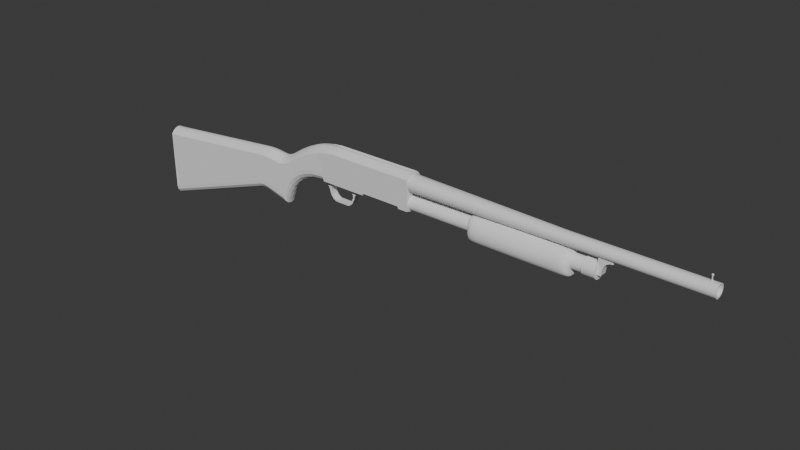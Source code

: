 # Source: model37.blend  (saved by Blender 5.1.30; exported with 4.5.12 LTS)
import bpy
from mathutils import Matrix  # noqa: F401  (used for matrix-valued properties, if any)

bpy.ops.wm.read_factory_settings(use_empty=True)
scene = bpy.context.scene
scene.name = 'Scene'

# ---- materials (node trees are filled in below, after node groups)
mat_material = bpy.data.materials.new('Material')
mat_material.alpha_threshold = 0.0
mat_material.use_backface_culling_lightprobe_volume = False
mat_material.roughness = 0.5
mat_material.line_color = (0.0, 0.0, 0.0, 1.0)

# ---- node groups
ng_smooth_by_angle = bpy.data.node_groups.new('Smooth by Angle', 'GeometryNodeTree')
_s = ng_smooth_by_angle.interface.new_socket(name='Mesh', in_out='OUTPUT', socket_type='NodeSocketGeometry')
_s = ng_smooth_by_angle.interface.new_socket(name='Mesh', in_out='INPUT', socket_type='NodeSocketGeometry')
_s = ng_smooth_by_angle.interface.new_socket(name='Angle', in_out='INPUT', socket_type='NodeSocketFloat')
_s.subtype = 'ANGLE'
_s.default_value = 0.5236
_s.min_value = 0.0
_s.max_value = 3.142
_s.description = 'Maximum face angle for smooth edges'
_s = ng_smooth_by_angle.interface.new_socket(name='Ignore Sharpness', in_out='INPUT', socket_type='NodeSocketBool')
_s.force_non_field = True
ng_smooth_by_angle.is_modifier = True
_N = ng_smooth_by_angle.nodes; _L = ng_smooth_by_angle.links
n0 = _N.new('GeometryNodeSetShadeSmooth'); n0.name = 'Set Shade Smooth'; n0.location = (120, -80)
n0.domain = 'EDGE'
n1 = _N.new('GeometryNodeSetShadeSmooth'); n1.name = 'Set Shade Smooth.001'; n1.location = (300, -80)
n2 = _N.new('NodeGroupOutput'); n2.name = 'Group Output'; n2.location = (480, -80)
n3 = _N.new('GeometryNodeInputMeshEdgeAngle'); n3.name = 'Edge Angle'; n3.location = (-440, -240)
n4 = _N.new('NodeGroupInput'); n4.name = 'Group Input'; n4.location = (-80, -80)
n5 = _N.new('GeometryNodeInputEdgeSmooth'); n5.name = 'Is Edge Smooth'; n5.location = (-260, -120)
n6 = _N.new('GeometryNodeInputShadeSmooth'); n6.name = 'Is Shade Smooth'; n6.location = (-440, -397)
n7 = _N.new('FunctionNodeCompare'); n7.name = 'Compare'; n7.location = (-260, -260)
n7.operation = 'LESS_EQUAL'
n7.inputs[6].default_value = (0.0, 0.0, 0.0, 0.0)
n7.inputs[7].default_value = (0.0, 0.0, 0.0, 0.0)
n8 = _N.new('FunctionNodeBooleanMath'); n8.name = 'Boolean Math.001'; n8.location = (-80, -260)
n9 = _N.new('NodeGroupInput'); n9.name = 'Group Input.001'; n9.location = (-440, -329)
n10 = _N.new('NodeGroupInput'); n10.name = 'Group Input.002'; n10.location = (-259, -189)
n11 = _N.new('FunctionNodeBooleanMath'); n11.name = 'Boolean Math'; n11.location = (-80, -149)
n11.operation = 'OR'
n12 = _N.new('FunctionNodeBooleanMath'); n12.name = 'Boolean Math.002'; n12.location = (-260, -380)
n12.operation = 'OR'
n13 = _N.new('NodeGroupInput'); n13.name = 'Group Input.003'; n13.location = (-440, -460)
_L.new(n3.outputs[0], n7.inputs[0])
_L.new(n1.outputs[0], n2.inputs[0])
_L.new(n9.outputs[1], n7.inputs[1])
_L.new(n7.outputs[0], n8.inputs[0])
_L.new(n4.outputs[0], n0.inputs[0])
_L.new(n0.outputs[0], n1.inputs[0])
_L.new(n8.outputs[0], n0.inputs[2])
_L.new(n10.outputs[2], n11.inputs[1])
_L.new(n5.outputs[0], n11.inputs[0])
_L.new(n11.outputs[0], n0.inputs[1])
_L.new(n13.outputs[2], n12.inputs[1])
_L.new(n6.outputs[0], n12.inputs[0])
_L.new(n12.outputs[0], n8.inputs[1])
n2.is_active_output = True

# ---- material node trees
mat_material.use_nodes = True; mat_material.node_tree.nodes.clear()
_N = mat_material.node_tree.nodes; _L = mat_material.node_tree.links
n0 = _N.new('ShaderNodeOutputMaterial'); n0.name = 'Material Output'; n0.location = (200, 100)
n1 = _N.new('ShaderNodeBsdfPrincipled'); n1.name = 'Principled BSDF'; n1.location = (-200, 100)
_L.new(n1.outputs[0], n0.inputs[0])
n0.is_active_output = True

# ---- world
world_world = bpy.data.worlds.new('World'); scene.world = world_world
world_world.use_nodes = True; world_world.node_tree.nodes.clear()
_N = world_world.node_tree.nodes; _L = world_world.node_tree.links
n0 = _N.new('ShaderNodeOutputWorld'); n0.name = 'World Output'; n0.location = (200, 100)
n1 = _N.new('ShaderNodeBackground'); n1.name = 'Background'; n1.location = (-200, 100)
n1.inputs[0].default_value = (0.05088, 0.05088, 0.05088, 1.0)
_L.new(n1.outputs[0], n0.inputs[0])
n0.is_active_output = True
world_world.color = (0.05088, 0.05088, 0.05088)
world_world.sun_shadow_jitter_overblur = 0.0

# ---- meshes
me_cube = bpy.data.meshes.new('Cube')
me_cube.from_pydata([(0.5174, -0.05338, 0.05752), (0.5174, -2.448e-08, 0.2692), (0.5174, -2.262e-08, 0.0439), (-0.001268, 5.544e-11, 0.2683), (-0.05132, 2.243e-09, 0.2683), (-0.103, 4.503e-09, 0.2611), (-0.1316, 5.753e-09, 0.2542), (-0.08027, -0.05338, 0.05846), (-0.08027, 3.509e-09, 0.04484), (0.203, -0.05338, 0.05846), (0.203, -8.874e-09, 0.04484), (0.203, -0.05338, 0.06344), (0.203, -8.874e-09, 0.04982), (0.2127, -0.05338, 0.07052), (0.2127, -9.295e-09, 0.0569), (0.4501, -0.05338, 0.07052), (0.4501, -1.967e-08, 0.0569), (0.4579, -0.05338, 0.06356), (0.4579, -2.001e-08, 0.04994), (0.4579, -0.05338, 0.05737), (0.4579, -2.001e-08, 0.04375), (0.5174, -0.05364, 0.2394), (0.5174, -0.01454, 0.2745), (0.5174, -0.02936, 0.2663), (0.5174, -0.04391, 0.254), (0.000715, -0.05364, 0.2386), (-4.397e-05, -0.04391, 0.2531), (-0.0006874, -0.02936, 0.2655), (-0.001117, -0.01454, 0.2737), (-0.04563, -0.05364, 0.2338), (-0.04781, -0.04391, 0.2482), (-0.04966, -0.02936, 0.2604), (-0.05089, -0.01454, 0.2686), (-0.09483, -0.05364, 0.224), (-0.09796, -0.04391, 0.2382), (-0.1006, -0.02936, 0.2502), (-0.1024, -0.01454, 0.2583), (-0.1225, -0.05364, 0.2173), (-0.126, -0.04391, 0.2314), (-0.129, -0.02936, 0.2434), (-0.1309, -0.01454, 0.2514), (0.2127, -0.05364, 0.2389), (0.4501, -0.05364, 0.2393)], [], [(7, 8, 10, 9), (9, 10, 12, 11), (16, 18, 17, 15), (25, 29, 7), (13, 14, 16, 15), (11, 13, 41), (41, 25, 11), (17, 18, 20, 19), (19, 20, 2, 0), (3, 4, 32, 28), (28, 32, 31, 27), (27, 31, 30, 26), (26, 30, 29, 25), (1, 3, 28, 22), (22, 28, 27, 23), (23, 27, 26, 24), (24, 26, 25, 41, 42, 21), (33, 29, 30, 34), (34, 30, 31, 35), (35, 31, 32, 36), (36, 32, 4, 5), (37, 33, 34, 38), (38, 34, 35, 39), (39, 35, 36, 40), (40, 36, 5, 6), (17, 19, 0), (2, 1, 22, 23, 24, 21, 0), (37, 38, 39, 40, 6, 8, 7), (7, 9, 11), (15, 41, 13), (12, 14, 13, 11), (11, 25, 7), (29, 33, 7), (33, 37, 7), (0, 21, 15), (21, 42, 15), (15, 17, 0), (15, 42, 41)])
_uv = me_cube.uv_layers.new(name='UVMap')
_uv.uv.foreach_set('vector', [0.375, 0.75, 0.375, 1.0, 0.375, 1.0, 0.375, 0.75, 0.375, 0.75, 0.375, 1.0, 0.375, 1.0, 0.375, 0.75, 0.375, 1.0, 0.375, 1.0, 0.375, 0.75, 0.375, 0.75, 0.5196, 0.742, 0.4239, 0.7468, 0.375, 0.75, 0.375, 0.75, 0.375, 1.0, 0.375, 1.0, 0.375, 0.75, 0.375, 0.75, 0.375, 0.75, 0.5461, 0.6539, 0.5461, 0.6539, 0.5196, 0.742, 0.375, 0.75, 0.375, 0.75, 0.375, 1.0, 0.375, 1.0, 0.375, 0.75, 0.375, 0.75, 0.375, 1.0, 0.375, 1.0, 0.375, 0.75, 0.7222, 0.8472, 0.375, 0.9443, 0.3753, 0.87, 0.6846, 0.8099, 0.6846, 0.8099, 0.3753, 0.87, 0.3763, 0.75, 0.6236, 0.7499, 0.6236, 0.7499, 0.3763, 0.75, 0.415, 0.7482, 0.5498, 0.7444, 0.5498, 0.7444, 0.415, 0.7482, 0.4239, 0.7468, 0.5196, 0.742, 0.7546, 0.4352, 0.7222, 0.8472, 0.6846, 0.8099, 0.7039, 0.46, 0.7039, 0.46, 0.6846, 0.8099, 0.6236, 0.7499, 0.621, 0.481, 0.621, 0.481, 0.6236, 0.7499, 0.5498, 0.7444, 0.5998, 0.5119, 0.5998, 0.5119, 0.5498, 0.7444, 0.5196, 0.742, 0.5461, 0.6539, 0.5757, 0.5552, 0.5842, 0.5272, 0.3842, 0.7485, 0.4239, 0.7468, 0.415, 0.7482, 0.3808, 0.749, 0.3808, 0.749, 0.415, 0.7482, 0.3763, 0.75, 0.375, 0.75, 0.375, 0.75, 0.3763, 0.75, 0.3753, 0.87, 0.375, 0.87, 0.375, 0.87, 0.3753, 0.87, 0.375, 0.9443, 0.375, 0.9443, 0.375, 0.75, 0.3842, 0.7485, 0.3808, 0.749, 0.375, 0.7549, 0.375, 0.7549, 0.3808, 0.749, 0.375, 0.75, 0.375, 0.769, 0.375, 0.769, 0.375, 0.75, 0.375, 0.87, 0.375, 0.87, 0.375, 0.87, 0.375, 0.87, 0.375, 0.9443, 0.375, 0.9443, 0.375, 0.75, 0.375, 0.75, 0.375, 0.75, 0.375, 0.25, 0.7546, 0.4352, 0.7039, 0.46, 0.621, 0.481, 0.5998, 0.5119, 0.5842, 0.5272, 0.375, 0.5, 0.375, 0.75, 0.375, 0.7549, 0.375, 0.769, 0.375, 0.87, 0.375, 1.0, 0.375, 1.0, 0.375, 0.75, 0.375, 0.75, 0.375, 0.75, 0.375, 0.75, 0.375, 0.75, 0.5461, 0.6539, 0.375, 0.75, 0.375, 1.0, 0.375, 1.0, 0.375, 0.75, 0.375, 0.75, 0.375, 0.75, 0.5196, 0.742, 0.375, 0.75, 0.4239, 0.7468, 0.3842, 0.7485, 0.375, 0.75, 0.3842, 0.7485, 0.375, 0.75, 0.375, 0.75, 0.375, 0.75, 0.5842, 0.5272, 0.375, 0.75, 0.5842, 0.5272, 0.5757, 0.5552, 0.375, 0.75, 0.375, 0.75, 0.375, 0.75, 0.375, 0.75, 0.375, 0.75, 0.5757, 0.5552, 0.5461, 0.6539])
me_cube.materials.append(mat_material)
me_cube.materials.append(None)
me_cube.use_mirror_vertex_groups = False
me_cube.update()
me_cube.normals_split_custom_set([tuple(v) for v in zip(*[iter([-1.492e-08, -0.2472, -0.969, -1.492e-08, -0.2472, -0.969, -1.492e-08, -0.2472, -0.969, -1.492e-08, -0.2472, -0.969, 1.0, 0.0, 0.0, 1.0, 0.0, 0.0, 1.0, 0.0, 0.0, 1.0, 0.0, 0.0, -0.4028, -0.178, -0.8978, -0.9031, -0.1702, -0.3943, -0.9031, -0.1703, -0.3943, -0.4028, -0.178, -0.8978, 0.0001561, -1.0, -0.001475, 0.0001561, -1.0, -0.001475, 0.0001561, -1.0, -0.001475, 0.0, -0.2472, -0.969, 0.0, -0.2472, -0.969, 0.0, -0.2472, -0.969, 0.0, -0.2472, -0.969, 0.0007715, -1.0, -0.00148, 0.000628, -1.0, -0.00147, 0.0006281, -1.0, -0.001469, -7.692e-07, -1.0, -0.001445, -7.692e-07, -1.0, -0.001445, -7.692e-07, -1.0, -0.001445, -1.0, 0.0, 0.0, -1.0, 0.0, 0.0, -1.0, 0.0, 0.0, -1.0, 0.0, 0.0, 0.002537, -0.2472, -0.969, 0.002537, -0.2472, -0.969, 0.002537, -0.2472, -0.969, 0.002537, -0.2472, -0.969, -0.05124, 0.3634, 0.9302, -0.05013, 0.3887, 0.92, -0.05117, 0.007313, 0.9987, -0.05003, -0.02003, 0.9985, -0.09779, -0.3065, 0.9468, -0.09738, -0.3065, 0.9469, -0.0784, -0.6468, 0.7586, -0.07794, -0.6468, 0.7586, -0.09022, -0.4854, 0.8696, -0.08907, -0.4854, 0.8698, -0.06438, -0.7825, 0.6193, -0.0632, -0.7825, 0.6194, -0.07296, -0.7071, 0.7034, -0.07205, -0.7071, 0.7035, -0.03976, -0.9236, 0.3813, -0.0388, -0.9236, 0.3814, -0.001417, 0.5224, 0.8527, -0.001415, 0.5224, 0.8527, -0.001554, 0.157, 0.9876, -0.001478, 0.157, 0.9876, -0.001549, -0.3064, 0.9519, -0.001322, -0.3064, 0.9519, -0.001467, -0.6468, 0.7627, -0.001208, -0.6468, 0.7627, -0.001435, -0.4854, 0.8743, -0.0008178, -0.4855, 0.8743, -0.00163, -0.7826, 0.6225, -0.0009984, -0.7826, 0.6225, -0.001145, -0.7071, 0.7072, -0.0006688, -0.7071, 0.7072, -0.001103, -0.9236, 0.3834, 0.09483, -0.9097, 0.4044, 0.09483, -0.9097, 0.4044, -0.0006586, -0.9236, 0.3834, -0.07538, -0.9236, 0.376, -0.07474, -0.9236, 0.3761, -0.1391, -0.7071, 0.6933, -0.1385, -0.7071, 0.6935, -0.1223, -0.7826, 0.6104, -0.1215, -0.7826, 0.6106, -0.172, -0.4855, 0.8572, -0.1712, -0.4854, 0.8573, -0.1496, -0.6468, 0.7479, -0.1493, -0.6468, 0.7479, -0.1869, -0.3064, 0.9334, -0.1866, -0.3064, 0.9334, -0.1603, -0.2775, 0.9473, -0.157, -0.2933, 0.943, -0.169, 0.09403, 0.9811, -0.1665, 0.1105, 0.9798, -0.08988, -0.9236, 0.3728, -0.08964, -0.9236, 0.3729, -0.1658, -0.707, 0.6875, -0.1656, -0.707, 0.6875, -0.1459, -0.7827, 0.6051, -0.1456, -0.7827, 0.6052, -0.205, -0.4855, 0.8498, -0.2047, -0.4855, 0.8499, -0.1787, -0.6467, 0.7415, -0.1786, -0.6467, 0.7415, -0.2231, -0.3063, 0.9254, -0.223, -0.3063, 0.9255, -0.2165, -0.3823, 0.8983, -0.2165, -0.3823, 0.8983, -0.2342, -0.0003782, 0.9722, -0.2344, -0.0003784, 0.9721, -0.0001248, -1.0, -0.001288, -0.0001248, -1.0, -0.001288, -0.0001249, -1.0, -0.001288, 1.0, -6.535e-07, 0.0, 1.0, -6.535e-07, 0.0, 1.0, -6.535e-07, 0.0, 1.0, -6.535e-07, 0.0, 1.0, -6.535e-07, 0.0, 1.0, -6.535e-07, 0.0, 1.0, -6.535e-07, 0.0, -0.9689, -0.02775, -0.2461, -0.9689, -0.02775, -0.2461, -0.9689, -0.02775, -0.2461, -0.9689, -0.02775, -0.2461, -0.9689, -0.02775, -0.2461, -0.9689, -0.02775, -0.2461, -0.9689, -0.02775, -0.2461, 7.063e-05, -1.0, -0.001292, 7.06e-05, -1.0, -0.001292, 7.058e-05, -1.0, -0.001292, -4.712e-08, -1.0, -0.001506, -4.712e-08, -1.0, -0.001506, -4.712e-08, -1.0, -0.001506, 0.7243, -0.1976, -0.6606, 0.1916, -0.1831, -0.9642, 0.1916, -0.1831, -0.9642, 0.7243, -0.1976, -0.6606, 2.482e-05, -1.0, -0.001416, 2.482e-05, -1.0, -0.001416, 2.482e-05, -1.0, -0.001416, 0.000325, -1.0, -0.001508, 0.000325, -1.0, -0.001508, 0.000325, -1.0, -0.001508, 0.0003705, -1.0, -0.001504, 0.0003705, -1.0, -0.001504, 0.0003705, -1.0, -0.001504, -0.0002702, -1.0, -0.001399, -0.0002702, -1.0, -0.001399, -0.0002702, -1.0, -0.001399, -6.745e-07, -1.0, -0.001507, -6.745e-07, -1.0, -0.001507, -6.745e-07, -1.0, -0.001507, -0.0001248, -1.0, -0.001288, -0.0001249, -1.0, -0.001288, -0.0001249, -1.0, -0.001288, -6.985e-07, -1.0, -0.001507, -6.985e-07, -1.0, -0.001507, -6.985e-07, -1.0, -0.001507])] * 3)])
me_cube_001 = bpy.data.meshes.new('Cube.001')
me_cube_001.from_pydata([(2.239, -6.904e-08, 0.2379), (2.239, -6.904e-08, 0.1624), (1.463, -3.514e-08, 0.237), (0.5181, 0.0, 0.259), (0.5181, 0.0, 0.1534), (1.463, -3.514e-08, 0.1623), (2.239, -0.01541, 0.235), (2.239, -0.02753, 0.2269), (2.239, -0.03564, 0.2148), (2.239, -0.03848, 0.2001), (2.239, -0.03564, 0.1855), (2.239, -0.02753, 0.1734), (2.239, -0.01541, 0.1653), (1.463, -0.01541, 0.2342), (1.463, -0.02753, 0.2261), (1.463, -0.03564, 0.2139), (0.5181, -0.05338, 0.2062), (0.5181, -0.04937, 0.2265), (0.5181, -0.03792, 0.2436), (0.5181, -0.02079, 0.255), (0.5181, -0.02079, 0.1575), (0.5181, -0.03792, 0.1689), (0.5181, -0.04937, 0.186), (1.463, -0.03848, 0.1996), (1.463, -0.01541, 0.1651), (1.463, -0.02753, 0.1732), (1.463, -0.03564, 0.1853), (2.205, -7.524e-08, 0.2676), (2.203, -7.515e-08, 0.2628), (2.198, -7.494e-08, 0.2607), (2.198, -0.004867, 0.2725), (2.198, -0.006882, 0.2676), (2.198, -0.004867, 0.2628), (2.198, -7.494e-08, 0.2745), (2.193, -7.43e-08, 0.2725), (2.191, -7.404e-08, 0.2676), (2.193, -7.43e-08, 0.2628), (2.203, -7.601e-08, 0.2725), (2.203, -6.136e-08, 0.233), (2.203, -6.136e-08, 0.2438), (2.201, -0.004675, 0.233), (2.201, -0.004675, 0.2438), (2.195, -0.004675, 0.233), (2.195, -0.004675, 0.2438), (2.193, -6.089e-08, 0.233), (2.193, -6.089e-08, 0.2438), (2.195, 0.004674, 0.233), (2.201, 0.004674, 0.233), (2.201, -6.126e-08, 0.2438), (2.201, -6.126e-08, 0.2626), (2.198, -0.003162, 0.2438), (2.198, -0.003162, 0.2626), (2.195, -6.098e-08, 0.2438), (2.195, -6.098e-08, 0.2626), (2.198, 0.003162, 0.2438), (2.198, 0.003162, 0.2626), (2.239, -6.904e-08, 0.2303), (2.239, 0.0, 0.17), (2.239, -0.03079, 0.2001), (2.239, -0.01233, 0.228), (2.239, -0.02203, 0.2215), (2.239, -0.02851, 0.2118), (2.239, -0.02851, 0.1884), (2.239, -0.02203, 0.1787), (2.239, -0.01233, 0.1722), (1.519, -3.758e-08, 0.1996), (1.648, -4.654e-08, 0.1427), (1.648, -4.654e-08, 0.07547), (1.668, -4.743e-08, 0.07547), (1.674, -4.768e-08, 0.1141), (1.648, -0.02259, 0.07547), (1.648, -0.02259, 0.1427), (1.668, -0.02259, 0.07547), (1.674, -0.02259, 0.1141), (1.682, -4.801e-08, 0.1323), (1.682, -0.02259, 0.1323), (1.692, -4.848e-08, 0.145), (1.692, -0.02259, 0.145), (1.709, -4.922e-08, 0.1545), (1.709, -0.02259, 0.1545), (1.728, -5.006e-08, 0.1572), (1.728, -0.02259, 0.1572), (1.728, -5.006e-08, 0.1687), (1.728, -0.02259, 0.1687), (1.648, -4.654e-08, 0.1687), (1.648, -0.02259, 0.1687)], [], [(0, 2, 13, 6), (6, 13, 14, 7), (7, 14, 15, 8), (8, 15, 23, 9), (23, 16, 22, 26), (26, 22, 21, 25), (25, 21, 20, 24), (24, 20, 4, 5), (16, 23, 15, 17), (17, 15, 14, 18), (18, 14, 13, 19), (19, 13, 2, 3), (9, 23, 26, 10), (10, 26, 25, 11), (11, 25, 24, 12), (12, 24, 5, 1), (16, 17, 18, 19, 3, 4, 20, 21, 22), (29, 28, 32), (27, 37, 30, 31), (28, 27, 31, 32), (37, 33, 30), (29, 32, 36), (31, 30, 34, 35), (32, 31, 35, 36), (30, 33, 34), (38, 39, 41, 40), (40, 41, 43, 42), (42, 43, 45, 44), (41, 39, 45, 43), (38, 40, 42, 44, 46, 47), (48, 49, 51, 50), (50, 51, 53, 52), (51, 49, 55, 53), (48, 50, 52, 54), (1, 57, 64, 12), (12, 64, 63, 11), (9, 58, 61, 8), (6, 59, 56, 0), (8, 61, 60, 7), (11, 63, 62, 10), (7, 60, 59, 6), (10, 62, 58, 9), (59, 60, 65), (62, 63, 65), (60, 61, 65), (63, 64, 65), (61, 58, 65), (56, 59, 65), (64, 57, 65), (58, 62, 65), (68, 69, 73, 72), (73, 70, 72), (70, 71, 66, 67), (68, 72, 70, 67), (69, 74, 75, 73), (74, 76, 77, 75), (76, 78, 79, 77), (79, 81, 83), (80, 82, 83, 81), (82, 83, 85, 84), (84, 66, 71, 85), (85, 77, 79), (73, 71, 70), (73, 75, 71), (71, 77, 85), (75, 77, 71), (85, 79, 83), (79, 78, 80, 81)])
me_cube_001.polygons.foreach_set('use_smooth', [True] * 68)
me_cube_001.polygons.foreach_set('material_index', [0, 0, 0, 0, 0, 0, 0, 0, 0, 0, 0, 0, 0, 0, 0, 0, 0, 0, 0, 0, 0, 0, 0, 0, 0, 0, 0, 0, 0, 0, 0, 0, 0, 0, 0, 0, 0, 0, 0, 0, 0, 0, 0, 0, 0, 0, 0, 0, 0, 0, 1, 1, 1, 1, 1, 1, 1, 1, 1, 1, 1, 1, 1, 1, 1, 1, 1, 1])
_uv = me_cube_001.uv_layers.new(name='UVMap')
_uv.uv.foreach_set('vector', [0.7869, 0.4191, 0.8678, 0.75, 0.7749, 0.75, 0.7218, 0.45, 0.7218, 0.45, 0.7749, 0.75, 0.625, 0.75, 0.6129, 0.4763, 0.6129, 0.4763, 0.625, 0.75, 0.4321, 0.5185, 0.5485, 0.5448, 0.5485, 0.5448, 0.4321, 0.5185, 0.3125, 0.375, 0.5011, 0.5826, 0.3125, 0.375, 0.0, 0.0, 0.0, 0.0, 0.1929, 0.2315, 0.1929, 0.2315, 0.0, 0.0, 0.0, 0.0, 3.459e-07, 6.918e-07, 3.459e-07, 6.918e-07, 0.0, 0.0, 0.0, 0.0, 0.2249, 0.5996, 0.2249, 0.5996, 0.0, 0.0, 0.0, 0.0, 0.3643, 0.9714, 0.0, 0.0, 0.3125, 0.375, 0.4321, 0.5185, 0.0, 0.0, 0.0, 0.0, 0.4321, 0.5185, 0.625, 0.75, 0.0, 0.0, 0.0, 0.0, 0.625, 0.75, 0.7749, 0.75, 0.0, 0.0, 0.0, 0.0, 0.7749, 0.75, 0.8678, 0.75, 0.0, 0.0, 0.4989, 0.6261, 0.3125, 0.375, 0.1929, 0.2315, 0.4515, 0.6735, 0.4515, 0.6735, 0.1929, 0.2315, 3.459e-07, 6.918e-07, 0.375, 0.75, 0.375, 0.75, 0.375, 0.75, 0.375, 0.8999, 0.375, 0.8999, 0.375, 0.8999, 0.375, 0.8999, 0.375, 0.9928, 0.375, 0.9928, 0.375, 0.75, 0.375, 0.7685, 0.375, 0.8211, 0.375, 0.8999, 0.375, 1.0, 0.375, 0.9928, 0.375, 0.8999, 0.375, 0.8211, 0.375, 0.7685, 0.625, 0.0, 0.75, 0.25, 0.5, 0.25, 0.75, 0.5, 0.75, 0.75, 0.5, 0.75, 0.5, 0.5, 0.75, 0.25, 0.75, 0.5, 0.5, 0.5, 0.5, 0.25, 0.75, 0.75, 0.625, 1.0, 0.5, 0.75, 0.375, 0.0, 0.5, 0.25, 0.25, 0.25, 0.5, 0.5, 0.5, 0.75, 0.25, 0.75, 0.25, 0.5, 0.5, 0.25, 0.5, 0.5, 0.25, 0.5, 0.25, 0.25, 0.5, 0.75, 0.375, 1.0, 0.25, 0.75, 1.0, 0.5, 1.0, 1.0, 0.8333, 1.0, 0.8333, 0.5, 0.8333, 0.5, 0.8333, 1.0, 0.6667, 1.0, 0.6667, 0.5, 0.6667, 0.5, 0.6667, 1.0, 0.5, 1.0, 0.5, 0.5, 0.4578, 0.37, 0.25, 0.49, 0.25, 0.01, 0.4578, 0.13, 0.75, 0.49, 0.9578, 0.37, 0.9578, 0.13, 0.75, 0.01, 0.5422, 0.13, 0.5422, 0.37, 1.0, 0.5, 1.0, 1.0, 0.75, 1.0, 0.75, 0.5, 0.75, 0.5, 0.75, 1.0, 0.5, 1.0, 0.5, 0.5, 0.49, 0.25, 0.25, 0.49, 0.01, 0.25, 0.25, 0.01, 0.75, 0.49, 0.99, 0.25, 0.75, 0.01, 0.51, 0.25, 0.375, 0.9928, 0.375, 0.9928, 0.375, 0.8999, 0.375, 0.8999, 0.375, 0.8999, 0.375, 0.8999, 0.375, 0.75, 0.375, 0.75, 0.5011, 0.5826, 0.5011, 0.5826, 0.5485, 0.5448, 0.5485, 0.5448, 0.7218, 0.45, 0.7218, 0.45, 0.7869, 0.4191, 0.7869, 0.4191, 0.5485, 0.5448, 0.5485, 0.5448, 0.6129, 0.4763, 0.6129, 0.4763, 0.375, 0.75, 0.375, 0.75, 0.4515, 0.6735, 0.4515, 0.6735, 0.6129, 0.4763, 0.6129, 0.4763, 0.7218, 0.45, 0.7218, 0.45, 0.4515, 0.6735, 0.4515, 0.6735, 0.4989, 0.6261, 0.4989, 0.6261, 0.7218, 0.45, 0.6129, 0.4763, 0.7218, 0.45, 0.4515, 0.6735, 0.375, 0.75, 0.4515, 0.6735, 0.6129, 0.4763, 0.5485, 0.5448, 0.6129, 0.4763, 0.375, 0.75, 0.375, 0.8999, 0.375, 0.75, 0.5485, 0.5448, 0.5011, 0.5826, 0.5485, 0.5448, 0.7869, 0.4191, 0.7218, 0.45, 0.7869, 0.4191, 0.375, 0.8999, 0.375, 0.9928, 0.375, 0.8999, 0.4989, 0.6261, 0.4515, 0.6735, 0.4989, 0.6261, 0.375, 0.25, 0.625, 0.25, 0.625, 0.5, 0.375, 0.5, 0.625, 0.5, 0.375, 0.75, 0.375, 0.5, 0.375, 0.75, 0.625, 0.75, 0.625, 1.0, 0.375, 1.0, 0.125, 0.5, 0.375, 0.5, 0.375, 0.75, 0.125, 0.75, 0.625, 0.25, 0.625, 0.25, 0.625, 0.5, 0.625, 0.5, 0.625, 0.25, 0.625, 0.25, 0.625, 0.5, 0.625, 0.5, 0.625, 0.25, 0.625, 0.25, 0.625, 0.5, 0.625, 0.5, 0.0, 0.0, 0.0, 0.0, 0.0, 0.0, 0.625, 0.25, 0.625, 0.25, 0.625, 0.5, 0.625, 0.5, 0.625, 0.25, 0.625, 0.5, 0.625, 0.5, 0.625, 0.25, 0.625, 0.25, 0.625, 0.25, 0.625, 0.5, 0.625, 0.5, 0.0, 0.0, 0.0, 0.0, 0.0, 0.0, 0.625, 0.5, 0.625, 0.75, 0.375, 0.75, 0.0, 0.0, 0.0, 0.0, 0.0, 0.0, 0.0, 0.0, 0.0, 0.0, 0.0, 0.0, 0.0, 0.0, 0.0, 0.0, 0.0, 0.0, 0.0, 0.0, 0.0, 0.0, 0.0, 0.0, 0.625, 0.5, 0.625, 0.25, 0.625, 0.25, 0.625, 0.5])
me_cube_001.materials.append(mat_material)
me_cube_001.materials.append(None)
me_cube_001.use_mirror_vertex_groups = False
me_cube_001.update()
me_cube_002 = bpy.data.meshes.new('Cube.002')
me_cube_002.from_pydata([(-0.1731, 6.494e-09, 0.2389), (-0.2267, 4.862e-05, 0.2147), (-0.2812, 4.862e-05, 0.1843), (-1.359, 4.866e-05, -0.4079), (-0.3728, 4.862e-05, -0.1179), (-0.2759, 4.862e-05, -0.004086), (-0.4889, 4.863e-05, 0.1155), (-0.1596, -0.05364, 0.2036), (-0.172, -0.01454, 0.2362), (-0.1699, -0.02936, 0.2284), (-0.1647, -0.04391, 0.2171), (-0.1316, 0.0, 0.2542), (-0.1225, -0.05364, 0.2173), (-0.1309, -0.01454, 0.2514), (-0.1293, -0.02936, 0.2434), (-0.126, -0.04391, 0.2314), (-0.2134, -0.05364, 0.1793), (-0.2256, -0.01454, 0.212), (-0.2236, -0.02936, 0.2042), (-0.2185, -0.04391, 0.1929), (-0.2689, -0.05364, 0.1484), (-0.2803, -0.01454, 0.1816), (-0.2783, -0.02936, 0.1737), (-0.2736, -0.04391, 0.1621), (-0.3219, 4.862e-05, 0.158), (-0.3108, -0.05364, 0.1213), (-0.3211, -0.01454, 0.1552), (-0.3192, -0.02936, 0.1472), (-0.3151, -0.04391, 0.1354), (-0.3583, 4.862e-05, 0.1333), (-0.3486, -0.05364, 0.09601), (-0.3575, -0.01454, 0.1305), (-0.3558, -0.02936, 0.1225), (-0.3523, -0.04391, 0.1103), (-0.3784, 4.862e-05, 0.1231), (-0.3741, -0.05364, 0.08327), (-0.3781, -0.01454, 0.12), (-0.3769, -0.02936, 0.1117), (-0.3757, -0.04391, 0.09849), (-0.4026, 4.862e-05, 0.114), (-0.3996, -0.05364, 0.07394), (-0.4023, -0.01454, 0.1109), (-0.4013, -0.02936, 0.1026), (-0.4007, -0.04391, 0.08926), (-0.4248, 4.862e-05, 0.1094), (-0.423, -0.05364, 0.06928), (-0.4247, -0.01454, 0.1064), (-0.4237, -0.02936, 0.09805), (-0.4237, -0.04391, 0.08464), (-0.4533, -0.05364, 0.07106), (-0.4602, 4.863e-05, 0.1116), (-0.4559, -0.04391, 0.08656), (-0.4582, -0.02936, 0.1001), (-0.4597, -0.01454, 0.1085), (-0.5445, -0.05364, 0.08096), (-0.5288, 4.863e-05, 0.1185), (-0.5385, -0.04391, 0.09535), (-0.5307, -0.02936, 0.1076), (-0.53, -0.01454, 0.1157), (-0.5677, 4.863e-05, 0.1175), (-0.5806, -0.05364, 0.07984), (-0.5687, -0.01454, 0.1147), (-0.5691, -0.02936, 0.1066), (-0.5757, -0.04391, 0.09426), (-1.364, 4.866e-05, 0.03641), (-1.368, -0.05364, -0.0004936), (-1.364, -0.01454, 0.0336), (-1.364, -0.02936, 0.0256), (-1.367, -0.04391, 0.01363), (-1.384, -0.05364, -0.0004936), (-1.385, 4.864e-05, 0.03553), (-1.384, -0.04391, 0.01363), (-1.384, -0.02936, 0.0256), (-1.384, -0.01454, 0.0336), (-0.5071, -0.05364, 0.07832), (-0.4903, -0.01454, 0.1127), (-0.4913, -0.02936, 0.1047), (-0.5001, -0.04391, 0.09256), (-0.108, 4.861e-05, 0.04508), (-0.1275, -0.05347, 0.1023), (-0.1095, -0.02153, 0.04862), (-0.1137, -0.03977, 0.06121), (-0.1201, -0.05197, 0.08005), (-1.378, 4.864e-05, -0.4146), (-1.379, -0.05625, -0.3577), (-1.378, -0.02153, -0.4103), (-1.378, -0.03977, -0.398), (-1.379, -0.05197, -0.3795), (-1.36, -0.05347, -0.3519), (-1.359, -0.02153, -0.4044), (-1.359, -0.03977, -0.3921), (-1.359, -0.05197, -0.3737), (-0.6073, 4.863e-05, -0.1465), (-0.5983, -0.05347, -0.08734), (-0.6066, -0.02153, -0.1428), (-0.6047, -0.03977, -0.1298), (-0.6017, -0.05197, -0.1103), (-0.581, 4.863e-05, -0.1431), (-0.569, -0.05347, -0.08385), (-0.5801, -0.02153, -0.1394), (-0.5775, -0.03977, -0.1264), (-0.5736, -0.05197, -0.1069), (-0.5385, -0.05347, -0.08743), (-0.5532, 4.863e-05, -0.1465), (-0.5441, -0.05197, -0.1104), (-0.5489, -0.03977, -0.1298), (-0.552, -0.02153, -0.1428), (-0.4149, -0.05347, -0.1215), (-0.4015, 4.862e-05, -0.1888), (-0.4098, -0.05197, -0.1476), (-0.4054, -0.03977, -0.1697), (-0.4026, -0.02153, -0.1845), (-0.3946, 4.862e-05, -0.1676), (-0.4036, -0.05347, -0.08582), (-0.3953, -0.02153, -0.1622), (-0.3972, -0.03977, -0.1443), (-0.4002, -0.05197, -0.1175), (-0.3828, -0.05347, -0.04076), (-0.3736, -0.02153, -0.1129), (-0.3758, -0.03977, -0.09595), (-0.379, -0.05197, -0.07063), (-0.3483, 4.862e-05, -0.07541), (-0.3594, -0.05347, -0.003446), (-0.3492, -0.02153, -0.07075), (-0.3516, -0.03977, -0.05495), (-0.3551, -0.05197, -0.03132), (-0.3148, 4.862e-05, -0.03677), (-0.3312, -0.05347, 0.02639), (-0.3161, -0.02153, -0.03278), (-0.3196, -0.03977, -0.01889), (-0.3249, -0.05197, 0.001881), (-0.2933, -0.05347, 0.05623), (-0.2772, -0.02153, -0.0003075), (-0.281, -0.03977, 0.01296), (-0.2866, -0.05197, 0.03281), (-0.2303, 4.862e-05, 0.01987), (-0.2487, -0.05347, 0.0784), (-0.2317, -0.02153, 0.02352), (-0.2357, -0.03977, 0.03639), (-0.2417, -0.05197, 0.05566), (-0.1878, -0.05347, 0.09638), (-0.1684, 4.861e-05, 0.03885), (-0.1804, -0.05197, 0.07403), (-0.1741, -0.03977, 0.05508), (-0.1699, -0.02153, 0.04241), (-0.09458, -0.05347, 0.103), (-0.08027, 2.603e-09, 0.04572), (-0.0891, -0.05197, 0.08072), (-0.08446, -0.03977, 0.06186), (-0.08136, -0.02153, 0.04927)], [], [(11, 0, 8, 13), (13, 8, 9, 14), (14, 9, 10, 15), (15, 10, 7, 12), (16, 7, 10, 19), (19, 10, 9, 18), (18, 9, 8, 17), (17, 8, 0, 1), (20, 16, 19, 23), (23, 19, 18, 22), (22, 18, 17, 21), (21, 17, 1, 2), (25, 20, 23, 28), (28, 23, 22, 27), (27, 22, 21, 26), (26, 21, 2, 24), (30, 25, 28, 33), (33, 28, 27, 32), (32, 27, 26, 31), (31, 26, 24, 29), (35, 30, 33, 38), (38, 33, 32, 37), (37, 32, 31, 36), (36, 31, 29, 34), (40, 35, 38, 43), (43, 38, 37, 42), (42, 37, 36, 41), (41, 36, 34, 39), (45, 40, 43, 48), (48, 43, 42, 47), (47, 42, 41, 46), (46, 41, 39, 44), (74, 49, 51, 77), (77, 51, 52, 76), (76, 52, 53, 75), (75, 53, 50, 6), (60, 54, 56, 63), (63, 56, 57, 62), (62, 57, 58, 61), (61, 58, 55, 59), (65, 60, 63, 68), (68, 63, 62, 67), (67, 62, 61, 66), (66, 61, 59, 64), (69, 65, 68, 71), (71, 68, 67, 72), (72, 67, 66, 73), (73, 66, 64, 70), (49, 45, 48, 51), (51, 48, 47, 52), (52, 47, 46, 53), (53, 46, 44, 50), (54, 74, 77, 56), (56, 77, 76, 57), (57, 76, 75, 58), (58, 75, 6, 55), (141, 78, 80, 144), (144, 80, 81, 143), (143, 81, 82, 142), (142, 82, 79, 140), (88, 84, 87, 91), (91, 87, 86, 90), (90, 86, 85, 89), (89, 85, 83, 3), (3, 92, 94, 89), (89, 94, 95, 90), (90, 95, 96, 91), (91, 96, 93, 88), (92, 97, 99, 94), (94, 99, 100, 95), (95, 100, 101, 96), (96, 101, 98, 93), (108, 112, 114, 111), (111, 114, 115, 110), (110, 115, 116, 109), (109, 116, 113, 107), (103, 108, 111, 106), (106, 111, 110, 105), (105, 110, 109, 104), (104, 109, 107, 102), (112, 4, 118, 114), (114, 118, 119, 115), (115, 119, 120, 116), (116, 120, 117, 113), (4, 121, 123, 118), (118, 123, 124, 119), (119, 124, 125, 120), (120, 125, 122, 117), (121, 126, 128, 123), (123, 128, 129, 124), (124, 129, 130, 125), (125, 130, 127, 122), (126, 5, 132, 128), (128, 132, 133, 129), (129, 133, 134, 130), (130, 134, 131, 127), (5, 135, 137, 132), (132, 137, 138, 133), (133, 138, 139, 134), (134, 139, 136, 131), (135, 141, 144, 137), (137, 144, 143, 138), (138, 143, 142, 139), (139, 142, 140, 136), (78, 146, 149, 80), (80, 149, 148, 81), (81, 148, 147, 82), (82, 147, 145, 79), (97, 103, 106, 99), (99, 106, 105, 100), (100, 105, 104, 101), (101, 104, 102, 98), (7, 79, 145, 12), (16, 140, 79, 7), (69, 71, 72, 73, 70, 83, 85, 86, 87, 84), (69, 84, 88, 65), (3, 89, 90, 91, 88, 65, 68, 67, 66, 64), (93, 60, 65, 88), (98, 54, 60, 93), (102, 74, 54, 98), (74, 102, 107, 49), (49, 107, 113, 45), (45, 113, 117, 40), (40, 117, 122, 35), (35, 122, 127, 30), (30, 127, 131, 25), (25, 131, 136, 20), (70, 64, 83), (20, 136, 140, 16), (146, 11, 13, 14, 15, 12, 145, 147, 148, 149)])
_k = {(69, 71): 1.0, (71, 72): 1.0, (72, 73): 1.0, (70, 73): 1.0, (84, 87): 1.0, (86, 87): 1.0, (85, 86): 1.0, (83, 85): 1.0, (69, 84): 1.0, (70, 83): 1.0}
me_cube_002.attributes.new('crease_edge', 'FLOAT', 'EDGE').data.foreach_set('value', [_k.get((min(e.vertices), max(e.vertices)), 0.0) for e in me_cube_002.edges])
_uv = me_cube_002.uv_layers.new(name='UVMap')
_uv.uv.foreach_set('vector', [0.875, 0.5, 0.875, 0.75, 0.7793, 0.7504, 0.7793, 0.5028, 0.7793, 0.5028, 0.7793, 0.7504, 0.6991, 0.7617, 0.7105, 0.5063, 0.7105, 0.5063, 0.6991, 0.7617, 0.625, 0.75, 0.5227, 0.4182, 0.5227, 0.4182, 0.625, 0.75, 0.625, 0.75, 0.4593, 0.3674, 0.625, 0.75, 0.625, 0.75, 0.625, 0.75, 0.625, 0.75, 0.625, 0.75, 0.625, 0.75, 0.6991, 0.7617, 0.7104, 0.75, 0.7104, 0.75, 0.6991, 0.7617, 0.7793, 0.7504, 0.7791, 0.75, 0.7791, 0.75, 0.7793, 0.7504, 0.875, 0.75, 0.8746, 0.75, 0.625, 0.75, 0.625, 0.75, 0.625, 0.75, 0.625, 0.75, 0.625, 0.75, 0.625, 0.75, 0.7104, 0.75, 0.7104, 0.75, 0.7104, 0.75, 0.7104, 0.75, 0.7791, 0.75, 0.7791, 0.75, 0.7791, 0.75, 0.7791, 0.75, 0.8746, 0.75, 0.8746, 0.75, 0.625, 0.75, 0.625, 0.75, 0.625, 0.75, 0.625, 0.75, 0.625, 0.75, 0.625, 0.75, 0.7104, 0.75, 0.6687, 0.75, 0.6687, 0.75, 0.7104, 0.75, 0.7791, 0.75, 0.7791, 0.75, 0.7791, 0.75, 0.7791, 0.75, 0.8746, 0.75, 0.8746, 0.75, 0.625, 0.75, 0.625, 0.75, 0.625, 0.75, 0.625, 0.75, 0.625, 0.75, 0.625, 0.75, 0.6687, 0.75, 0.6832, 0.75, 0.6832, 0.75, 0.6687, 0.75, 0.7791, 0.75, 0.7791, 0.75, 0.7791, 0.75, 0.7791, 0.75, 0.8746, 0.75, 0.8746, 0.75, 0.625, 0.75, 0.625, 0.75, 0.625, 0.75, 0.625, 0.75, 0.625, 0.75, 0.625, 0.75, 0.6832, 0.75, 0.6853, 0.75, 0.6853, 0.75, 0.6832, 0.75, 0.7791, 0.75, 0.7791, 0.75, 0.7791, 0.75, 0.7791, 0.75, 0.8746, 0.75, 0.8746, 0.75, 0.625, 0.75, 0.625, 0.75, 0.625, 0.75, 0.625, 0.75, 0.625, 0.75, 0.625, 0.75, 0.6853, 0.75, 0.6841, 0.75, 0.6841, 0.75, 0.6853, 0.75, 0.7791, 0.75, 0.7791, 0.75, 0.7791, 0.75, 0.7791, 0.75, 0.8746, 0.75, 0.8746, 0.75, 0.625, 0.75, 0.625, 0.75, 0.625, 0.75, 0.625, 0.75, 0.625, 0.75, 0.625, 0.75, 0.6841, 0.75, 0.6815, 0.75, 0.6815, 0.75, 0.6841, 0.75, 0.7791, 0.75, 0.7791, 0.75, 0.7791, 0.75, 0.7791, 0.75, 0.8746, 0.75, 0.8746, 0.75, 0.625, 0.75, 0.625, 0.75, 0.625, 0.75, 0.625, 0.75, 0.625, 0.75, 0.625, 0.75, 0.6838, 0.75, 0.6925, 0.75, 0.6925, 0.75, 0.6838, 0.75, 0.7791, 0.75, 0.7791, 0.75, 0.7791, 0.75, 0.7791, 0.75, 0.8746, 0.75, 0.8746, 0.75, 0.625, 0.75, 0.625, 0.75, 0.625, 0.75, 0.625, 0.75, 0.625, 0.75, 0.625, 0.75, 0.6929, 0.75, 0.7104, 0.75, 0.7104, 0.75, 0.6929, 0.75, 0.7791, 0.75, 0.7791, 0.75, 0.7791, 0.75, 0.7791, 0.75, 0.8746, 0.75, 0.8746, 0.75, 0.625, 0.75, 0.625, 0.75, 0.625, 0.75, 0.6313, 0.75, 0.6313, 0.75, 0.625, 0.75, 0.7104, 0.75, 0.7185, 0.75, 0.7185, 0.75, 0.7104, 0.75, 0.7791, 0.75, 0.7791, 0.75, 0.7791, 0.75, 0.7791, 0.75, 0.8746, 0.75, 0.8746, 0.75, 0.0, 0.0, 0.0, 0.0, 0.0, 0.0, 0.0, 0.0, 0.0, 0.0, 0.0, 0.0, 0.0, 0.0, 0.0, 0.0, 0.6615, 0.75, 0.7185, 0.75, 0.7791, 0.75, 0.7791, 0.75, 0.7791, 0.75, 0.7791, 0.75, 0.8746, 0.75, 0.8746, 0.75, 0.625, 0.75, 0.625, 0.75, 0.625, 0.75, 0.625, 0.75, 0.625, 0.75, 0.625, 0.75, 0.6815, 0.75, 0.6838, 0.75, 0.6838, 0.75, 0.6815, 0.75, 0.7791, 0.75, 0.7791, 0.75, 0.7791, 0.75, 0.7791, 0.75, 0.8746, 0.75, 0.8746, 0.75, 0.625, 0.75, 0.625, 0.75, 0.625, 0.75, 0.625, 0.75, 0.625, 0.75, 0.625, 0.75, 0.6925, 0.75, 0.6929, 0.75, 0.6929, 0.75, 0.6925, 0.75, 0.7791, 0.75, 0.7791, 0.75, 0.7791, 0.75, 0.7791, 0.75, 0.8746, 0.75, 0.8746, 0.75, 0.8746, 0.75, 0.8746, 0.75, 0.7982, 0.7686, 0.7791, 0.75, 0.7791, 0.75, 0.7982, 0.7686, 0.625, 0.75, 0.625, 0.75, 0.625, 0.75, 0.625, 0.75, 0.625, 0.75, 0.625, 0.75, 0.625, 0.75, 0.625, 0.75, 0.625, 0.75, 0.625, 0.75, 0.0, 0.0, 0.0, 0.0, 0.0, 0.0, 0.0, 0.0, 0.0, 0.0, 0.0, 0.0, 0.0, 0.0, 0.0, 0.0, 0.6433, 0.75, 0.6615, 0.75, 0.7791, 0.75, 0.7791, 0.75, 0.7791, 0.75, 0.7791, 0.75, 0.8746, 0.75, 0.8746, 0.75, 0.8746, 0.75, 0.8746, 0.75, 0.7791, 0.75, 0.7791, 0.75, 0.7791, 0.75, 0.7791, 0.75, 0.625, 0.75, 0.6433, 0.75, 0.6433, 0.75, 0.625, 0.75, 0.625, 0.75, 0.6313, 0.75, 0.6313, 0.75, 0.625, 0.75, 0.625, 0.75, 0.625, 0.75, 0.8746, 0.75, 0.8746, 0.75, 0.7791, 0.75, 0.7791, 0.75, 0.7791, 0.75, 0.7791, 0.75, 0.625, 0.75, 0.625, 0.75, 0.625, 0.75, 0.625, 0.75, 0.625, 0.75, 0.625, 0.75, 0.625, 0.75, 0.625, 0.75, 0.625, 0.75, 0.625, 0.75, 0.8746, 0.75, 0.8746, 0.75, 0.7791, 0.75, 0.7791, 0.75, 0.7791, 0.75, 0.7791, 0.75, 0.625, 0.75, 0.625, 0.75, 0.625, 0.75, 0.625, 0.75, 0.625, 0.75, 0.625, 0.75, 0.625, 0.75, 0.625, 0.75, 0.625, 0.75, 0.625, 0.75, 0.8746, 0.75, 0.8746, 0.75, 0.7791, 0.75, 0.7791, 0.75, 0.7791, 0.75, 0.7791, 0.75, 0.625, 0.75, 0.625, 0.75, 0.625, 0.75, 0.625, 0.75, 0.625, 0.75, 0.625, 0.75, 0.625, 0.75, 0.625, 0.75, 0.625, 0.75, 0.625, 0.75, 0.8746, 0.75, 0.8746, 0.75, 0.7791, 0.75, 0.7791, 0.75, 0.7791, 0.75, 0.7791, 0.75, 0.625, 0.75, 0.625, 0.75, 0.625, 0.75, 0.625, 0.75, 0.625, 0.75, 0.625, 0.75, 0.625, 0.75, 0.625, 0.75, 0.625, 0.75, 0.625, 0.75, 0.8746, 0.75, 0.8746, 0.75, 0.7791, 0.75, 0.7791, 0.75, 0.7791, 0.75, 0.7791, 0.75, 0.625, 0.75, 0.625, 0.75, 0.625, 0.75, 0.625, 0.75, 0.625, 0.75, 0.625, 0.75, 0.625, 0.75, 0.625, 0.75, 0.625, 0.75, 0.625, 0.75, 0.8746, 0.75, 0.8746, 0.75, 0.7791, 0.75, 0.7791, 0.75, 0.7791, 0.75, 0.7791, 0.75, 0.625, 0.75, 0.625, 0.75, 0.625, 0.75, 0.625, 0.75, 0.625, 0.75, 0.625, 0.75, 0.625, 0.75, 0.625, 0.75, 0.625, 0.75, 0.625, 0.75, 0.8746, 0.75, 0.8746, 0.75, 0.7791, 0.75, 0.7791, 0.75, 0.7791, 0.75, 0.7791, 0.75, 0.625, 0.75, 0.625, 0.75, 0.625, 0.75, 0.625, 0.75, 0.625, 0.75, 0.625, 0.75, 0.625, 0.75, 0.625, 0.75, 0.625, 0.75, 0.625, 0.75, 0.8746, 0.75, 0.8746, 0.75, 0.7791, 0.75, 0.7791, 0.75, 0.7791, 0.75, 0.7791, 0.75, 0.625, 0.75, 0.625, 0.75, 0.625, 0.75, 0.625, 0.75, 0.625, 0.75, 0.625, 0.75, 0.625, 0.75, 0.625, 0.75, 0.625, 0.75, 0.625, 0.75, 0.8746, 0.75, 0.8746, 0.75, 0.7791, 0.75, 0.7791, 0.75, 0.7791, 0.75, 0.7791, 0.75, 0.625, 0.75, 0.625, 0.75, 0.625, 0.75, 0.625, 0.75, 0.625, 0.75, 0.625, 0.75, 0.625, 0.75, 0.625, 0.75, 0.625, 0.75, 0.625, 0.75, 0.8746, 0.75, 0.0, 0.0, 0.01827, 0.01776, 0.7982, 0.7686, 0.7982, 0.7686, 0.01827, 0.01776, 0.05696, 0.06835, 0.625, 0.75, 0.625, 0.75, 0.05696, 0.06835, 0.07169, 0.05735, 0.625, 0.75, 0.625, 0.75, 0.07169, 0.05735, 0.1161, 0.09291, 0.625, 0.75, 0.8746, 0.75, 0.8746, 0.75, 0.7791, 0.75, 0.7791, 0.75, 0.7791, 0.75, 0.7791, 0.75, 0.625, 0.75, 0.625, 0.75, 0.625, 0.75, 0.625, 0.75, 0.625, 0.75, 0.625, 0.75, 0.625, 0.75, 0.625, 0.75, 0.625, 0.75, 0.625, 0.75, 0.625, 0.75, 0.625, 0.75, 0.1161, 0.09291, 0.4593, 0.3674, 0.625, 0.75, 0.625, 0.75, 0.625, 0.75, 0.625, 0.75, 0.625, 0.75, 0.644, 0.75, 0.6615, 0.75, 0.7791, 0.75, 0.875, 0.75, 0.8746, 0.75, 0.7791, 0.75, 0.6615, 0.75, 0.644, 0.75, 0.625, 0.75, 0.0, 0.0, 0.0, 0.0, 0.0, 0.0, 0.0, 0.0, 0.8746, 0.75, 0.7791, 0.75, 0.6433, 0.75, 0.6313, 0.75, 0.625, 0.75, 0.625, 0.75, 0.6313, 0.75, 0.7185, 0.75, 0.7791, 0.75, 0.875, 0.75, 0.625, 0.75, 0.625, 0.75, 0.625, 0.75, 0.625, 0.75, 0.625, 0.75, 0.625, 0.75, 0.625, 0.75, 0.625, 0.75, 0.625, 0.75, 0.625, 0.75, 0.625, 0.75, 0.625, 0.75, 0.625, 0.75, 0.625, 0.75, 0.625, 0.75, 0.625, 0.75, 0.625, 0.75, 0.625, 0.75, 0.625, 0.75, 0.625, 0.75, 0.625, 0.75, 0.625, 0.75, 0.625, 0.75, 0.625, 0.75, 0.625, 0.75, 0.625, 0.75, 0.625, 0.75, 0.625, 0.75, 0.625, 0.75, 0.625, 0.75, 0.625, 0.75, 0.625, 0.75, 0.625, 0.75, 0.625, 0.75, 0.625, 0.75, 0.625, 0.75, 0.625, 0.75, 0.625, 0.75, 0.625, 0.75, 0.625, 0.75, 0.875, 0.75, 0.8746, 0.75, 0.8746, 0.75, 0.625, 0.75, 0.625, 0.75, 0.625, 0.75, 0.625, 0.75, 0.0, 0.0, 0.0, 0.0, 0.0, 0.0, 0.0, 0.0, 0.0, 0.0, 0.0, 0.0, 0.1161, 0.09291, 0.07169, 0.05735, 0.05696, 0.06835, 0.01827, 0.01776])
me_cube_002.update()
me_cube_004 = bpy.data.meshes.new('Cube.004')
me_cube_004.from_pydata([(0.5169, 2.896e-09, 0.05011), (0.5174, 3.118e-09, 0.1365), (1.575, -4.337e-08, 0.05011), (1.575, -4.325e-08, 0.1365), (1.575, -4.337e-08, 0.04398), (1.575, -4.337e-08, 0.1427), (1.648, -4.654e-08, 0.04398), (1.648, -4.654e-08, 0.1427), (1.575, -0.000511, 0.04398), (1.575, -0.04846, 0.09333), (1.575, -0.01894, 0.04765), (1.575, -0.03452, 0.0581), (1.575, -0.04489, 0.07373), (1.575, -0.04469, 0.1129), (1.575, -0.03416, 0.1286), (1.575, -0.01847, 0.139), (1.648, -0.04846, 0.09333), (1.648, -0.0005111, 0.04398), (1.648, -0.04489, 0.07373), (1.648, -0.03452, 0.0581), (1.648, -0.01894, 0.04765), (1.648, -0.01847, 0.139), (1.648, -0.03416, 0.1286), (1.648, -0.04469, 0.1129), (0.5172, -0.04278, 0.09333), (0.5169, -0.01637, 0.05337), (0.517, -0.03025, 0.06264), (0.5171, -0.03952, 0.07652), (0.5173, -0.03952, 0.1101), (0.5174, -0.03025, 0.124), (0.5174, -0.01637, 0.1333), (1.575, -0.04278, 0.09333), (1.575, -0.03952, 0.07652), (1.575, -0.03025, 0.06264), (1.575, -0.01637, 0.05337), (1.575, -0.01637, 0.1333), (1.575, -0.03025, 0.124), (1.575, -0.03952, 0.1101)], [], [(4, 5, 7, 6), (9, 16, 23, 13), (13, 23, 22, 14), (14, 22, 21, 15), (15, 21, 7, 5), (8, 17, 20, 10), (10, 20, 19, 11), (11, 19, 18, 12), (12, 18, 16, 9), (8, 4, 6, 17), (6, 7, 21, 22, 23, 16, 18, 19, 20, 17), (0, 2, 34, 25), (25, 34, 33, 26), (26, 33, 32, 27), (27, 32, 31, 24), (3, 1, 30, 35), (35, 30, 29, 36), (36, 29, 28, 37), (37, 28, 24, 31), (0, 25, 26, 27, 24, 28, 29, 30, 1), (5, 4, 8, 10, 11, 12, 9, 13, 14, 15)])
_uv = me_cube_004.uv_layers.new(name='UVMap')
_uv.uv.foreach_set('vector', [0.0, 0.0, 0.0, 0.0, 0.0, 0.0, 0.0, 0.0, 0.0, 0.0, 0.0, 0.0, 0.0, 0.0, 0.0, 0.0, 0.0, 0.0, 0.0, 0.0, 0.0, 0.0, 0.0, 0.0, 0.625, 0.5, 0.6071, 0.4635, 0.7247, 0.4486, 0.7792, 0.5, 0.7792, 0.5, 0.7247, 0.4486, 0.7917, 0.4167, 0.875, 0.5, 0.1276, 0.5, 0.2101, 0.4175, 0.2762, 0.4491, 0.2222, 0.5, 0.2222, 0.5, 0.2762, 0.4491, 0.3929, 0.4637, 0.375, 0.5, 0.0, 0.0, 0.0, 0.0, 0.0, 0.0, 0.0, 0.0, 0.0, 0.0, 0.0, 0.0, 0.0, 0.0, 0.0, 0.0, 0.1276, 0.5, 0.125, 0.5, 0.125, 0.5, 0.2101, 0.4175, 0.375, 0.25, 0.7917, 0.4167, 0.7247, 0.4486, 0.6071, 0.4635, 0.5496, 0.481, 0.4971, 0.5, 0.4504, 0.4811, 0.3929, 0.4637, 0.2762, 0.4491, 0.2101, 0.4175, 0.2083, 0.8333, 0.125, 0.5, 0.2207, 0.5, 0.2753, 0.8014, 0.2753, 0.8014, 0.2207, 0.5, 0.375, 0.5, 0.3871, 0.7744, 0.3871, 0.7744, 0.375, 0.5, 0.4514, 0.5, 0.4514, 0.7563, 0.4514, 0.7563, 0.4514, 0.5, 0.4987, 0.5, 0.4987, 0.75, 0.875, 0.5, 0.7917, 0.8333, 0.7247, 0.8014, 0.7793, 0.5, 0.7793, 0.5, 0.7247, 0.8014, 0.6129, 0.7744, 0.625, 0.5, 0.625, 0.5, 0.6129, 0.7744, 0.5486, 0.7563, 0.5486, 0.5, 0.5486, 0.5, 0.5486, 0.7563, 0.5013, 0.75, 0.5013, 0.5, 0.2083, 0.8333, 0.2753, 0.8014, 0.3871, 0.7744, 0.4514, 0.7563, 0.5013, 0.75, 0.5486, 0.7563, 0.6129, 0.7744, 0.7247, 0.8014, 0.625, 1.0, 0.0, 0.0, 0.0, 0.0, 0.1276, 0.5, 0.2222, 0.5, 0.375, 0.5, 0.0, 0.0, 0.0, 0.0, 0.0, 0.0, 0.0, 0.0, 0.7792, 0.5])
me_cube_004.update()
me_cube_004.normals_split_custom_set([tuple(v) for v in zip(*[iter([4.371e-08, 1.0, 0.0, 4.371e-08, 1.0, 0.0, 4.371e-08, 1.0, 0.0, 4.371e-08, 1.0, 0.0, 8.784e-06, -1.0, 0.005664, -0.0001143, -1.0, 0.005664, -9.87e-06, -0.9224, 0.3862, 9.817e-05, -0.9224, 0.3862, 9.232e-06, -0.922, 0.3871, -9.345e-06, -0.922, 0.3871, -9.376e-06, -0.7057, 0.7086, 9.271e-05, -0.7057, 0.7086, 9.254e-06, -0.7049, 0.7093, -9.286e-06, -0.7049, 0.7093, -9.335e-06, -0.3824, 0.924, 0.0001208, -0.3824, 0.924, 9.306e-06, -0.3814, 0.9244, -9.252e-06, -0.3814, 0.9244, 1.021e-08, -0.1949, 0.9808, 1.021e-08, -0.1949, 0.9808, 9.313e-06, -0.0005243, -1.0, -9.348e-06, -0.0005243, -1.0, -9.427e-06, -0.383, -0.9237, 9.285e-06, -0.383, -0.9237, 9.382e-06, -0.384, -0.9233, -6.553e-05, -0.384, -0.9233, -9.387e-06, -0.7086, -0.7056, 6.562e-05, -0.7086, -0.7056, 9.387e-06, -0.7093, -0.7049, -9.374e-05, -0.7093, -0.7049, -9.373e-06, -0.9253, -0.3792, 9.36e-05, -0.9253, -0.3792, 9.903e-06, -0.9257, -0.3783, -9.856e-06, -0.9257, -0.3783, -8.817e-06, -1.0, 0.004628, 8.776e-06, -1.0, 0.004628, 0.0, 0.0, -1.0, 0.0, 0.0, -1.0, 0.0, 0.0, -1.0, 0.0, 0.0, -1.0, 1.0, 2.146e-06, 0.0, 1.0, 2.146e-06, 0.0, 1.0, 2.146e-06, 0.0, 1.0, 2.146e-06, 0.0, 1.0, 2.146e-06, 0.0, 1.0, 2.146e-06, 0.0, 1.0, 2.146e-06, 0.0, 1.0, 2.146e-06, 0.0, 1.0, 2.146e-06, 0.0, 1.0, 2.146e-06, 0.0, -5.58e-09, -0.1951, -0.9808, -5.58e-09, -0.1951, -0.9808, -9.353e-06, -0.3822, -0.9241, 7.824e-06, -0.3822, -0.9241, -5.079e-07, -0.3832, -0.9237, -9.315e-06, -0.3832, -0.9237, -9.367e-06, -0.7067, -0.7075, -7.596e-06, -0.7067, -0.7075, -4.302e-06, -0.7075, -0.7067, -9.326e-06, -0.7075, -0.7067, -9.377e-06, -0.9237, -0.3832, -2.963e-06, -0.9237, -0.3832, -1.206e-05, -0.9241, -0.3822, -6.697e-05, -0.9241, -0.3822, -9.151e-06, -1.0, -0.000492, 4.849e-06, -1.0, -0.0005399, -9.335e-06, -0.0005219, 1.0, 0.0001477, -0.000522, 1.0, 1.116e-05, -0.3822, 0.9241, -9.3e-06, -0.3822, 0.9241, -9.354e-06, -0.3832, 0.9237, -7.599e-06, -0.3832, 0.9237, -5.247e-07, -0.7067, 0.7075, -9.317e-06, -0.7067, 0.7075, -9.375e-06, -0.7075, 0.7067, -2.786e-06, -0.7075, 0.7067, -4.553e-06, -0.9237, 0.3832, -9.335e-06, -0.9237, 0.3832, -9.616e-06, -0.9241, 0.3822, 4.839e-06, -0.9241, 0.3822, -1.124e-05, -1.0, 0.0005401, -9.105e-06, -1.0, 0.0004921, -1.0, -4.103e-07, 0.006497, -1.0, -4.103e-07, 0.006497, -1.0, -4.103e-07, 0.006497, -1.0, -4.103e-07, 0.006497, -1.0, -4.103e-07, 0.006497, -1.0, -4.103e-07, 0.006497, -1.0, -4.103e-07, 0.006497, -1.0, -4.103e-07, 0.006497, -1.0, -4.103e-07, 0.006497, -1.0, 3.03e-06, 0.0, -1.0, 3.03e-06, 0.0, -1.0, 3.03e-06, 0.0, -0.9807, 0.03798, -0.1916, -0.9807, -0.03858, -0.1917, -0.9807, -0.1092, -0.1619, -1.0, 3.03e-06, 0.0, -0.981, -0.1903, -0.03697, -0.9811, -0.1898, 0.03832, -0.981, -0.1611, 0.1079])] * 3)])
me_cube_005 = bpy.data.meshes.new('Cube.005')
me_cube_005.from_pydata([(0.1604, -0.01676, 0.04484), (0.1466, -0.01676, 0.03892), (0.06875, -0.01676, 0.04484), (0.1604, 0.0, 0.04484), (0.1466, 0.0, 0.03892), (0.1342, 0.0, 0.0306), (0.1342, -0.01676, 0.0306), (0.1241, 0.0, 0.01938), (0.1241, -0.01676, 0.01938), (0.1163, 0.0, 0.004245), (0.1163, -0.01676, 0.004245), (0.1044, -0.01676, 0.001106), (0.1008, -0.01676, 0.01625), (0.08842, -0.01676, 0.03252), (0.1017, -0.01676, -0.01226), (0.1117, 0.0, -0.01226), (0.1117, -0.01676, -0.01226), (0.1017, -0.02187, -0.01226), (0.09747, -0.02187, -0.02715), (0.08501, -0.02187, -0.04169), (0.0707, -0.02187, -0.05012), (-0.01762, -0.02187, -0.05012), (-0.03507, -0.02187, -0.04058), (-0.04691, -0.02187, -0.02473), (-0.05222, -0.02187, -0.003953), (-0.05014, -0.02187, 0.01371), (-0.03779, -0.02187, 0.03206), (-0.1093, 0.0, 0.04484), (-0.1093, -0.02187, 0.04484), (-0.08615, 0.0, 0.0333), (-0.08615, -0.02187, 0.0333), (-0.07348, 0.0, 0.02019), (-0.07348, -0.02187, 0.02019), (-0.06475, 0.0, 0.003963), (-0.06475, -0.02187, 0.003963), (-0.06025, 0.0, -0.01365), (-0.06025, -0.02187, -0.01365), (-0.0537, 0.0, -0.03008), (-0.0537, -0.02187, -0.03008), (-0.03788, 0.0, -0.04883), (-0.03788, -0.02187, -0.04883), (-0.01852, 0.0, -0.05868), (-0.01852, -0.02187, -0.05868), (0.07035, 0.0, -0.05868), (0.07035, -0.02187, -0.05868), (0.08882, 0.0, -0.04922), (0.08882, -0.02187, -0.04922), (0.1034, 0.0, -0.03468), (0.1034, -0.02187, -0.03468), (0.1095, 0.0, -0.02077), (0.1095, -0.02187, -0.02077), (0.1117, -0.02187, -0.01226), (-0.01702, -0.02187, 0.04484), (0.1604, 0.02187, 0.04484), (0.1466, 0.02187, 0.03892), (0.06875, 0.02187, 0.04484), (0.1342, 0.02187, 0.0306), (0.1241, 0.02187, 0.01938), (0.1163, 0.02187, 0.004245), (0.1044, 0.02187, 0.001106), (0.1008, 0.02187, 0.01625), (0.08842, 0.02187, 0.03252), (0.1017, 0.02187, -0.01226), (0.1117, 0.02187, -0.01226), (0.09747, 0.02187, -0.02715), (0.08501, 0.02187, -0.04169), (0.0707, 0.02187, -0.05012), (-0.01762, 0.02187, -0.05012), (-0.03507, 0.02187, -0.04058), (-0.04691, 0.02187, -0.02473), (-0.05222, 0.02187, -0.003953), (-0.05014, 0.02187, 0.01371), (-0.03779, 0.02187, 0.03206), (-0.1093, 0.02187, 0.04484), (-0.08615, 0.02187, 0.0333), (-0.07348, 0.02187, 0.02019), (-0.06475, 0.02187, 0.003963), (-0.06025, 0.02187, -0.01365), (-0.0537, 0.02187, -0.03008), (-0.03788, 0.02187, -0.04883), (-0.01852, 0.02187, -0.05868), (0.07035, 0.02187, -0.05868), (0.08882, 0.02187, -0.04922), (0.1034, 0.02187, -0.03468), (0.1095, 0.02187, -0.02077), (-0.01702, 0.02187, 0.04484)], [], [(17, 51, 16), (10, 11, 16), (40, 21, 22), (13, 1, 2), (2, 1, 0), (12, 8, 13), (13, 6, 1), (13, 8, 6), (16, 11, 14), (11, 10, 12), (12, 10, 8), (18, 50, 17), (17, 50, 51), (50, 18, 48), (48, 19, 46), (46, 20, 44), (19, 20, 46), (44, 21, 42), (42, 21, 40), (40, 22, 38), (38, 23, 36), (38, 22, 23), (36, 24, 34), (23, 24, 36), (19, 48, 18), (30, 52, 28), (30, 26, 52), (32, 26, 30), (32, 25, 26), (34, 25, 32), (34, 24, 25), (21, 44, 20), (17, 16, 14), (50, 16, 51), (33, 36, 34), (43, 44, 42, 41), (1, 3, 0), (3, 1, 4), (4, 1, 5), (5, 6, 7), (7, 8, 9), (6, 8, 7), (9, 10, 15), (15, 16, 49), (6, 5, 1), (8, 10, 9), (49, 50, 47), (45, 44, 43), (47, 46, 45), (45, 46, 44), (10, 16, 15), (16, 50, 49), (47, 48, 46), (48, 47, 50), (29, 28, 27), (29, 30, 28), (31, 30, 29), (31, 32, 30), (37, 38, 35), (35, 36, 33), (37, 39, 38), (33, 32, 31), (33, 34, 32), (38, 36, 35), (42, 39, 41), (38, 39, 40), (40, 39, 42), (58, 63, 59), (79, 68, 67), (61, 55, 54), (55, 53, 54), (60, 61, 57), (61, 54, 56), (61, 56, 57), (63, 62, 59), (59, 60, 58), (60, 57, 58), (64, 62, 84), (62, 63, 84), (84, 83, 64), (83, 82, 65), (82, 81, 66), (65, 82, 66), (81, 80, 67), (80, 79, 67), (79, 78, 68), (78, 77, 69), (78, 69, 68), (77, 76, 70), (69, 77, 70), (65, 64, 83), (74, 73, 85), (74, 85, 72), (75, 74, 72), (75, 72, 71), (76, 75, 71), (76, 71, 70), (67, 66, 81), (33, 76, 77), (43, 41, 80, 81), (54, 53, 3), (3, 4, 54), (4, 5, 54), (5, 7, 56), (7, 9, 57), (56, 7, 57), (9, 15, 58), (15, 49, 63), (56, 54, 5), (57, 9, 58), (49, 47, 84), (45, 43, 81), (47, 45, 82), (45, 81, 82), (58, 15, 63), (63, 49, 84), (47, 82, 83), (83, 84, 47), (29, 27, 73), (29, 73, 74), (31, 29, 74), (31, 74, 75), (37, 35, 78), (35, 33, 77), (37, 78, 39), (33, 31, 75), (33, 75, 76), (78, 35, 77), (80, 41, 39), (78, 79, 39), (79, 80, 39), (85, 52, 26, 72), (71, 72, 26, 25), (70, 71, 25, 24), (69, 70, 24, 23), (68, 69, 23, 22), (67, 68, 22, 21), (66, 67, 21, 20), (66, 20, 19, 65), (19, 18, 64, 65), (62, 64, 18, 14), (18, 17, 14), (62, 14, 11, 59), (60, 59, 11, 12), (60, 12, 13, 61), (2, 55, 61, 13)])
_uv = me_cube_005.uv_layers.new(name='UVMap')
_uv.uv.foreach_set('vector', [0.0, 0.0, 0.0, 0.0, 0.0, 0.0, 0.0, 0.0, 0.0, 0.0, 0.0, 0.0, 0.0, 0.0, 0.0, 0.0, 0.0, 0.0, 0.0, 0.0, 0.0, 0.0, 0.0, 0.0, 0.0, 0.0, 0.0, 0.0, 0.0, 0.0, 0.0, 0.0, 0.0, 0.0, 0.0, 0.0, 0.0, 0.0, 0.0, 0.0, 0.0, 0.0, 0.0, 0.0, 0.0, 0.0, 0.0, 0.0, 0.0, 0.0, 0.0, 0.0, 0.0, 0.0, 0.0, 0.0, 0.0, 0.0, 0.0, 0.0, 0.0, 0.0, 0.0, 0.0, 0.0, 0.0, 0.0, 0.0, 0.0, 0.0, 0.0, 0.0, 0.0, 0.0, 0.0, 0.0, 0.0, 0.0, 0.0, 0.0, 0.0, 0.0, 0.0, 0.0, 0.0, 0.0, 0.0, 0.0, 0.0, 0.0, 0.0, 0.0, 0.0, 0.0, 0.0, 0.0, 0.0, 0.0, 0.0, 0.0, 0.0, 0.0, 0.0, 0.0, 0.0, 0.0, 0.0, 0.0, 0.0, 0.0, 0.0, 0.0, 0.0, 0.0, 0.0, 0.0, 0.0, 0.0, 0.0, 0.0, 0.0, 0.0, 0.0, 0.0, 0.0, 0.0, 0.0, 0.0, 0.0, 0.0, 0.0, 0.0, 0.0, 0.0, 0.0, 0.0, 0.0, 0.0, 0.0, 0.0, 0.0, 0.0, 0.0, 0.0, 0.0, 0.0, 0.0, 0.0, 0.0, 0.0, 0.0, 0.0, 0.0, 0.0, 0.0, 0.0, 0.0, 0.0, 0.0, 0.0, 0.0, 0.0, 0.0, 0.0, 0.0, 0.0, 0.0, 0.0, 0.0, 0.0, 0.0, 0.0, 0.0, 0.0, 0.0, 0.0, 0.0, 0.0, 0.0, 0.0, 0.0, 0.0, 0.0, 0.0, 0.0, 0.0, 0.0, 0.0, 0.0, 0.0, 0.0, 0.0, 0.0, 0.0, 0.0, 0.0, 0.0, 0.0, 0.0, 0.0, 0.0, 0.0, 0.0, 0.0, 0.0, 0.0, 0.0, 0.0, 0.0, 0.0, 0.0, 0.0, 0.0, 0.0, 0.0, 0.0, 0.0, 0.0, 0.0, 0.0, 0.0, 0.0, 0.0, 0.0, 0.0, 0.0, 0.0, 0.0, 0.0, 0.0, 0.0, 0.0, 0.0, 0.0, 0.0, 0.0, 0.0, 0.0, 0.0, 0.0, 0.0, 0.0, 0.0, 0.0, 0.0, 0.0, 0.0, 0.0, 0.0, 0.0, 0.0, 0.0, 0.0, 0.0, 0.0, 0.0, 0.0, 0.0, 0.0, 0.0, 0.0, 0.0, 0.0, 0.0, 0.0, 0.0, 0.0, 0.0, 0.0, 0.0, 0.0, 0.0, 0.0, 0.0, 0.0, 0.0, 0.0, 0.0, 0.0, 0.0, 0.0, 0.0, 0.0, 0.0, 0.0, 0.0, 0.0, 0.0, 0.0, 0.0, 0.0, 0.0, 0.0, 0.0, 0.0, 0.0, 0.0, 0.0, 0.0, 0.0, 0.0, 0.0, 0.0, 0.0, 0.0, 0.0, 0.0, 0.0, 0.0, 0.0, 0.0, 0.0, 0.0, 0.0, 0.0, 0.0, 0.0, 0.0, 0.0, 0.0, 0.0, 0.0, 0.0, 0.0, 0.0, 0.0, 0.0, 0.0, 0.0, 0.0, 0.0, 0.0, 0.0, 0.0, 0.0, 0.0, 0.0, 0.0, 0.0, 0.0, 0.0, 0.0, 0.0, 0.0, 0.0, 0.0, 0.0, 0.0, 0.0, 0.0, 0.0, 0.0, 0.0, 0.0, 0.0, 0.0, 0.0, 0.0, 0.0, 0.0, 0.0, 0.0, 0.0, 0.0, 0.0, 0.0, 0.0, 0.0, 0.0, 0.0, 0.0, 0.0, 0.0, 0.0, 0.0, 0.0, 0.0, 0.0, 0.0, 0.0, 0.0, 0.0, 0.0, 0.0, 0.0, 0.0, 0.0, 0.0, 0.0, 0.0, 0.0, 0.0, 0.0, 0.0, 0.0, 0.0, 0.0, 0.0, 0.0, 0.0, 0.0, 0.0, 0.0, 0.0, 0.0, 0.0, 0.0, 0.0, 0.0, 0.0, 0.0, 0.0, 0.0, 0.0, 0.0, 0.0, 0.0, 0.0, 0.0, 0.0, 0.0, 0.0, 0.0, 0.0, 0.0, 0.0, 0.0, 0.0, 0.0, 0.0, 0.0, 0.0, 0.0, 0.0, 0.0, 0.0, 0.0, 0.0, 0.0, 0.0, 0.0, 0.0, 0.0, 0.0, 0.0, 0.0, 0.0, 0.0, 0.0, 0.0, 0.0, 0.0, 0.0, 0.0, 0.0, 0.0, 0.0, 0.0, 0.0, 0.0, 0.0, 0.0, 0.0, 0.0, 0.0, 0.0, 0.0, 0.0, 0.0, 0.0, 0.0, 0.0, 0.0, 0.0, 0.0, 0.0, 0.0, 0.0, 0.0, 0.0, 0.0, 0.0, 0.0, 0.0, 0.0, 0.0, 0.0, 0.0, 0.0, 0.0, 0.0, 0.0, 0.0, 0.0, 0.0, 0.0, 0.0, 0.0, 0.0, 0.0, 0.0, 0.0, 0.0, 0.0, 0.0, 0.0, 0.0, 0.0, 0.0, 0.0, 0.0, 0.0, 0.0, 0.0, 0.0, 0.0, 0.0, 0.0, 0.0, 0.0, 0.0, 0.0, 0.0, 0.0, 0.0, 0.0, 0.0, 0.0, 0.0, 0.0, 0.0, 0.0, 0.0, 0.0, 0.0, 0.0, 0.0, 0.0, 0.0, 0.0, 0.0, 0.0, 0.0, 0.0, 0.0, 0.0, 0.0, 0.0, 0.0, 0.0, 0.0, 0.0, 0.0, 0.0, 0.0, 0.0, 0.0, 0.0, 0.0, 0.0, 0.0, 0.0, 0.0, 0.0, 0.0, 0.0, 0.0, 0.0, 0.0, 0.0, 0.0, 0.0, 0.0, 0.0, 0.0, 0.0, 0.0, 0.0, 0.0, 0.0, 0.0, 0.0, 0.0, 0.0, 0.0, 0.0, 0.0, 0.0, 0.0, 0.0, 0.0, 0.0, 0.0, 0.0, 0.0, 0.0, 0.0, 0.0, 0.0, 0.0, 0.0, 0.0, 0.0, 0.0, 0.0, 0.0, 0.0, 0.0, 0.0, 0.0, 0.0, 0.0, 0.0, 0.0, 0.0, 0.0, 0.0, 0.0, 0.0, 0.0, 0.0, 0.0, 0.0, 0.0, 0.0, 0.0, 0.0, 0.0, 0.0, 0.0, 0.0, 0.0, 0.0, 0.0, 0.0, 0.0, 0.0, 0.0, 0.0, 0.0, 0.0, 0.0, 0.0, 0.0, 0.0, 0.0, 0.0, 0.0, 0.0, 0.0, 0.0, 0.0, 0.0, 0.0, 0.0, 0.0, 0.0, 0.0, 0.0, 0.0, 0.0, 0.0, 0.0, 0.0, 0.0, 0.0, 0.0, 0.0, 0.0, 0.0, 0.0, 0.0, 0.0, 0.0, 0.0, 0.0, 0.0, 0.0, 0.0, 0.0, 0.0, 0.0, 0.0, 0.0, 0.0, 0.0, 0.0, 0.0, 0.0, 0.0, 0.0, 0.0, 0.0, 0.0, 0.0, 0.0, 0.0, 0.0, 0.0, 0.0, 0.0, 0.0, 0.0, 0.0, 0.0, 0.0, 0.0, 0.0, 0.0, 0.0, 0.0, 0.0, 0.0, 0.0, 0.0, 0.0, 0.0, 0.0, 0.0, 0.0, 0.0, 0.0, 0.0, 0.0, 0.0, 0.0, 0.0, 0.0, 0.0, 0.0, 0.0, 0.0, 0.0, 0.0, 0.0, 0.0, 0.0, 0.0, 0.0, 0.0, 0.0, 0.0, 0.0, 0.0, 0.0, 0.0, 0.0, 0.0, 0.0, 0.0, 0.0, 0.0, 0.0, 0.0, 0.0, 0.0, 0.0, 0.0, 0.0, 0.0, 0.0, 0.0, 0.0, 0.0, 0.0, 0.0, 0.0, 0.0, 0.0, 0.0, 0.0, 0.0, 0.0, 0.0, 0.0, 0.0, 0.0, 0.0, 0.0, 0.0, 0.0, 0.0, 0.0, 0.0, 0.0, 0.0, 0.0, 0.0, 0.0, 0.0, 0.0, 0.0, 0.0, 0.0, 0.0, 0.0, 0.0, 0.0, 0.0, 0.0, 0.0, 0.0, 0.0, 0.0, 0.0, 0.0, 0.0, 0.0, 0.0, 0.0, 0.0, 0.0, 0.0, 0.0, 0.0, 0.0, 0.0, 0.0, 0.0, 0.0, 0.0, 0.0, 0.0, 0.0, 0.0, 0.0, 0.0, 0.0, 0.0, 0.0, 0.0, 0.0, 0.0, 0.0, 0.0, 0.0, 0.0, 0.0, 0.0, 0.0, 0.0, 0.0, 0.0, 0.0, 0.0, 0.0, 0.0, 0.0, 0.0, 0.0, 0.0, 0.0, 0.0, 0.0, 0.0, 0.0, 0.0, 0.0, 0.0, 0.0, 0.0, 0.0, 0.0, 0.0, 0.0, 0.0, 0.0, 0.0, 0.0, 0.0, 0.0, 0.0, 0.0, 0.0, 0.0, 0.0, 0.0, 0.0, 0.0, 0.0, 0.0, 0.0, 0.0, 0.0, 0.0, 0.0, 0.0, 0.0, 0.0, 0.0, 0.0, 0.0, 0.0, 0.0, 0.0, 0.0, 0.0, 0.0, 0.0, 0.0, 0.0, 0.0, 0.0, 0.0, 0.0, 0.0, 0.0, 0.0])
me_cube_005.materials.append(mat_material)
me_cube_005.materials.append(None)
me_cube_005.use_mirror_vertex_groups = False
me_cube_005.update()
me_cube_005.normals_split_custom_set([tuple(v) for v in zip(*[iter([0.0, 0.0, 1.0, 0.0, 0.0, 1.0, 0.0, 0.0, 1.0, -1.688e-07, -1.0, 0.0, -1.688e-07, -1.0, 0.0, -1.688e-07, -1.0, 0.0, -8.995e-08, -1.0, 0.0, -8.995e-08, -1.0, 0.0, -8.995e-08, -1.0, 0.0, -2.725e-08, -1.0, 0.0, -2.725e-08, -1.0, 0.0, -2.725e-08, -1.0, 0.0, -4.063e-08, -1.0, -6.435e-07, -4.063e-08, -1.0, -6.435e-07, -4.063e-08, -1.0, -6.435e-07, -7.242e-08, -1.0, 0.0, -7.242e-08, -1.0, 0.0, -7.242e-08, -1.0, 0.0, -3.827e-08, -1.0, 2.874e-07, -3.827e-08, -1.0, 2.874e-07, -3.827e-08, -1.0, 2.874e-07, -3.917e-08, -1.0, -5.455e-08, -3.917e-08, -1.0, -5.455e-08, -3.917e-08, -1.0, -5.455e-08, -1.87e-07, -1.0, 1.639e-07, -1.87e-07, -1.0, 1.639e-07, -1.87e-07, -1.0, 1.639e-07, -1.47e-07, -1.0, 0.0, -1.47e-07, -1.0, 0.0, -1.47e-07, -1.0, 0.0, -8.567e-08, -1.0, 8.845e-08, -8.567e-08, -1.0, 8.845e-08, -8.567e-08, -1.0, 8.845e-08, -1.821e-07, -1.0, -1.911e-07, -1.821e-07, -1.0, -1.911e-07, -1.821e-07, -1.0, -1.911e-07, -1.87e-07, -1.0, 3.434e-07, -1.87e-07, -1.0, 3.434e-07, -1.87e-07, -1.0, 3.434e-07, -1.092e-07, -1.0, 2.268e-07, -1.092e-07, -1.0, 2.268e-07, -1.092e-07, -1.0, 2.268e-07, 0.0, -1.0, -1.766e-07, 0.0, -1.0, -1.766e-07, 0.0, -1.0, -1.766e-07, 0.0, -1.0, 1.292e-07, 0.0, -1.0, 1.292e-07, 0.0, -1.0, 1.292e-07, 0.0, -1.0, -4.164e-07, 0.0, -1.0, -4.164e-07, 0.0, -1.0, -4.164e-07, -4.192e-08, -1.0, 1.96e-07, -4.192e-08, -1.0, 1.96e-07, -4.192e-08, -1.0, 1.96e-07, -9.13e-08, -1.0, -3.331e-07, -9.13e-08, -1.0, -3.331e-07, -9.13e-08, -1.0, -3.331e-07, 0.0, -1.0, 0.0, 0.0, -1.0, 0.0, 0.0, -1.0, 0.0, 0.0, -1.0, 0.0, 0.0, -1.0, 0.0, 0.0, -1.0, 0.0, 0.0, -1.0, 0.0, 0.0, -1.0, 0.0, 0.0, -1.0, 0.0, -9.757e-08, -1.0, 0.0, -9.757e-08, -1.0, 0.0, -9.757e-08, -1.0, 0.0, 0.0, -1.0, 0.0, 0.0, -1.0, 0.0, 0.0, -1.0, 0.0, 0.0, -1.0, 0.0, 0.0, -1.0, 0.0, 0.0, -1.0, 0.0, -6.052e-08, -1.0, 0.0, -6.052e-08, -1.0, 0.0, -6.052e-08, -1.0, 0.0, -4.057e-08, -1.0, -2.711e-07, -4.057e-08, -1.0, -2.711e-07, -4.057e-08, -1.0, -2.711e-07, -3.95e-08, -1.0, 0.0, -3.95e-08, -1.0, 0.0, -3.95e-08, -1.0, 0.0, -6.724e-08, -1.0, 1.145e-07, -6.724e-08, -1.0, 1.145e-07, -6.724e-08, -1.0, 1.145e-07, -9.384e-08, -1.0, 0.0, -9.384e-08, -1.0, 0.0, -9.384e-08, -1.0, 0.0, -1.383e-07, -1.0, 1.836e-07, -1.383e-07, -1.0, 1.836e-07, -1.383e-07, -1.0, 1.836e-07, -4.218e-08, -1.0, 5.05e-08, -4.218e-08, -1.0, 5.05e-08, -4.218e-08, -1.0, 5.05e-08, 3.971e-08, 0.0, 1.0, 3.971e-08, 0.0, 1.0, 3.971e-08, 0.0, 1.0, 0.7535, 1.368e-05, -0.6575, 0.7535, 5.674e-05, -0.6575, 0.7535, 0.0, -0.6575, -0.7517, -2.415e-05, -0.6595, -0.7517, 1.586e-05, -0.6595, -0.7517, -7.378e-08, -0.6595, 0.0, 0.0, -1.0, 0.0, 0.0, -1.0, 0.0, 0.0, -1.0, 0.0, 0.0, -1.0, 0.7534, -1.706e-05, -0.6575, 0.7534, -2.206e-05, -0.6575, 0.7534, 2.072e-05, -0.6575, 0.7534, -8.896e-06, -0.6575, 0.7534, 7.47e-06, -0.6575, 0.7534, 0.0, -0.6575, 0.7533, -1.231e-05, -0.6577, 0.7533, 3.466e-05, -0.6577, 0.7533, 0.0, -0.6577, 0.7535, -7.984e-07, -0.6575, 0.7535, -2.142e-08, -0.6575, 0.7535, 0.0, -0.6575, 0.7536, -2.861e-09, -0.6573, 0.7537, -3.183e-05, -0.6573, 0.7536, -1.312e-05, -0.6573, 0.7535, -1.73e-07, -0.6575, 0.7535, -4.783e-06, -0.6575, 0.7535, 1.396e-06, -0.6575, 0.7535, -5.127e-09, -0.6575, 0.7535, 3.625e-05, -0.6575, 0.7535, 0.0002379, -0.6575, 0.7535, -5.375e-09, -0.6575, 0.7535, -2.274e-05, -0.6575, 0.7535, -6.273e-06, -0.6575, 0.7533, -1.121e-08, -0.6577, 0.7533, -4.381e-06, -0.6577, 0.7533, 1.946e-05, -0.6577, 0.7537, 0.0, -0.6573, 0.7537, 1.151e-05, -0.6573, 0.7536, -3.614e-06, -0.6573, 0.7536, -3.517e-09, -0.6573, 0.7537, -5.513e-06, -0.6573, 0.7536, 3.069e-06, -0.6573, 0.7533, 4.441e-06, -0.6577, 0.7532, -1.536e-05, -0.6577, 0.7533, 0.0, -0.6577, 0.7534, -6.665e-06, -0.6575, 0.7534, -8.182e-06, -0.6575, 0.7534, 0.0, -0.6575, 0.7533, -2.595e-05, -0.6577, 0.7533, 1.769e-05, -0.6577, 0.7532, -1.583e-05, -0.6577, 0.7535, 0.0, -0.6575, 0.7535, 2.064e-05, -0.6575, 0.7535, -2.331e-05, -0.6575, 0.7535, 3.763e-05, -0.6575, 0.7535, 1.884e-05, -0.6575, 0.7535, -3.742e-05, -0.6575, 0.7534, -1.035e-05, -0.6575, 0.7534, 2.276e-05, -0.6575, 0.7534, -3.68e-05, -0.6575, 0.7536, 1.416e-05, -0.6573, 0.7536, 2.712e-06, -0.6573, 0.7537, 3.61e-08, -0.6573, -0.7516, 1.551e-05, -0.6597, -0.7515, -1.136e-05, -0.6597, -0.7516, -1.811e-05, -0.6597, -0.7516, 2.855e-05, -0.6597, -0.7515, 2.725e-08, -0.6597, -0.7515, -1.167e-05, -0.6597, -0.7517, 2.98e-07, -0.6595, -0.7517, 3.848e-06, -0.6595, -0.7517, -2.303e-06, -0.6595, -0.7517, 3.333e-06, -0.6595, -0.7517, 0.0, -0.6595, -0.7517, -2.068e-06, -0.6595, -0.7518, -1.603e-05, -0.6594, -0.7518, -1.639e-07, -0.6593, -0.7518, 0.0, -0.6594, -0.7517, -2.173e-05, -0.6595, -0.7517, -2.009e-05, -0.6595, -0.7517, 0.0, -0.6595, -0.7517, 0.0, -0.6595, -0.7517, -9.937e-07, -0.6595, -0.7517, 1.509e-06, -0.6595, -0.7518, -2.548e-05, -0.6594, -0.7518, -2.517e-05, -0.6593, -0.7518, 0.0, -0.6594, -0.7518, -3.39e-05, -0.6594, -0.7518, 1.073e-05, -0.6593, -0.7518, -7.614e-06, -0.6593, -0.7518, 2.67e-05, -0.6593, -0.7518, -1.459e-08, -0.6593, -0.7518, 2.514e-05, -0.6594, -0.7515, -7.376e-05, -0.6597, -0.7516, 2.162e-05, -0.6596, -0.7515, 1.464e-10, -0.6597, -0.7517, -8.447e-07, -0.6595, -0.7517, -5.685e-07, -0.6595, -0.7517, 9.274e-07, -0.6595, -0.7515, 1.779e-05, -0.6597, -0.7516, -1.36e-05, -0.6596, -0.7515, 3.176e-08, -0.6597, -1.688e-07, 1.0, 1.598e-07, -1.688e-07, 1.0, 1.598e-07, -1.688e-07, 1.0, 1.598e-07, -8.995e-08, 1.0, 0.0, -8.995e-08, 1.0, 0.0, -8.995e-08, 1.0, 0.0, -2.725e-08, 1.0, 0.0, -2.725e-08, 1.0, 0.0, -2.725e-08, 1.0, 0.0, -4.063e-08, 1.0, -4.29e-07, -4.063e-08, 1.0, -4.29e-07, -4.063e-08, 1.0, -4.29e-07, -7.242e-08, 1.0, 2.782e-07, -7.242e-08, 1.0, 2.782e-07, -7.242e-08, 1.0, 2.782e-07, -3.827e-08, 1.0, 4.312e-07, -3.827e-08, 1.0, 4.312e-07, -3.827e-08, 1.0, 4.312e-07, -3.917e-08, 1.0, -5.455e-08, -3.917e-08, 1.0, -5.455e-08, -3.917e-08, 1.0, -5.455e-08, -1.87e-07, 1.0, -5.464e-08, -1.87e-07, 1.0, -5.464e-08, -1.87e-07, 1.0, -5.464e-08, -1.47e-07, 1.0, 0.0, -1.47e-07, 1.0, 0.0, -1.47e-07, 1.0, 0.0, -8.567e-08, 1.0, -8.845e-08, -8.567e-08, 1.0, -8.845e-08, -8.567e-08, 1.0, -8.845e-08, -1.821e-07, 1.0, -1.911e-07, -1.821e-07, 1.0, -1.911e-07, -1.821e-07, 1.0, -1.911e-07, -1.87e-07, 1.0, 3.434e-07, -1.87e-07, 1.0, 3.434e-07, -1.87e-07, 1.0, 3.434e-07, -1.092e-07, 1.0, 2.268e-07, -1.092e-07, 1.0, 2.268e-07, -1.092e-07, 1.0, 2.268e-07, 0.0, 1.0, -1.766e-07, 0.0, 1.0, -1.766e-07, 0.0, 1.0, -1.766e-07, 0.0, 1.0, 1.292e-07, 0.0, 1.0, 1.292e-07, 0.0, 1.0, 1.292e-07, 0.0, 1.0, -4.164e-07, 0.0, 1.0, -4.164e-07, 0.0, 1.0, -4.164e-07, -4.192e-08, 1.0, 1.96e-07, -4.192e-08, 1.0, 1.96e-07, -4.192e-08, 1.0, 1.96e-07, -9.13e-08, 1.0, -3.331e-07, -9.13e-08, 1.0, -3.331e-07, -9.13e-08, 1.0, -3.331e-07, 0.0, 1.0, 0.0, 0.0, 1.0, 0.0, 0.0, 1.0, 0.0, 0.0, 1.0, 0.0, 0.0, 1.0, 0.0, 0.0, 1.0, 0.0, 0.0, 1.0, 0.0, 0.0, 1.0, 0.0, 0.0, 1.0, 0.0, -9.757e-08, 1.0, 0.0, -9.757e-08, 1.0, 0.0, -9.757e-08, 1.0, 0.0, 0.0, 1.0, 0.0, 0.0, 1.0, 0.0, 0.0, 1.0, 0.0, 0.0, 1.0, 0.0, 0.0, 1.0, 0.0, 0.0, 1.0, 0.0, -6.052e-08, 1.0, 0.0, -6.052e-08, 1.0, 0.0, -6.052e-08, 1.0, 0.0, -4.057e-08, 1.0, -2.711e-07, -4.057e-08, 1.0, -2.711e-07, -4.057e-08, 1.0, -2.711e-07, -3.95e-08, 1.0, 0.0, -3.95e-08, 1.0, 0.0, -3.95e-08, 1.0, 0.0, -6.724e-08, 1.0, 1.145e-07, -6.724e-08, 1.0, 1.145e-07, -6.724e-08, 1.0, 1.145e-07, -9.384e-08, 1.0, 0.0, -9.384e-08, 1.0, 0.0, -9.384e-08, 1.0, 0.0, -1.383e-07, 1.0, 1.836e-07, -1.383e-07, 1.0, 1.836e-07, -1.383e-07, 1.0, 1.836e-07, -4.218e-08, 1.0, 5.05e-08, -4.218e-08, 1.0, 5.05e-08, -4.218e-08, 1.0, 5.05e-08, -0.7517, 6.051e-06, -0.6595, -0.7517, 4.64e-08, -0.6595, -0.7517, -3.049e-05, -0.6595, -7.316e-09, 0.0, -1.0, -7.316e-09, 0.0, -1.0, -7.316e-09, 0.0, -1.0, -7.316e-09, 0.0, -1.0, 0.7534, 5.372e-08, -0.6575, 0.7534, -2.087e-05, -0.6575, 0.7532, -0.01589, -0.6576, 0.7523, -0.03239, -0.658, 0.7534, -1.901e-08, -0.6575, 0.751, -0.04764, -0.6585, 0.7533, 1.225e-05, -0.6577, 0.7533, -1.468e-06, -0.6577, 0.7531, 0.009287, -0.6578, 0.7535, 7.946e-07, -0.6575, 0.7535, -1.327e-07, -0.6575, 0.7534, 0.000608, -0.6575, 0.7537, 0.0, -0.6573, 0.754, -0.01803, -0.6567, 0.7544, -0.02707, -0.6559, 0.7534, 0.001239, -0.6575, 0.7534, 0.001821, -0.6576, 0.7535, 0.0, -0.6575, 0.7535, 0.0, -0.6575, 0.7538, -0.03236, -0.6563, 0.7542, -0.0487, -0.6548, 0.7535, 0.0, -0.6575, 0.7537, -0.02751, -0.6567, 0.7538, -0.03692, -0.656, 0.7532, 0.0, -0.6577, 0.7527, 0.01903, -0.6581, 0.752, 0.02795, -0.6586, 0.7537, 5.893e-06, -0.6572, 0.7537, -0.009042, -0.6571, 0.7537, -1.146e-05, -0.6572, 0.7536, 0.0, -0.6573, 0.7536, -3.129e-07, -0.6573, 0.7537, 1.237e-05, -0.6572, 0.7533, -2.028e-05, -0.6577, 0.7532, -1.619e-08, -0.6577, 0.7532, 6.117e-05, -0.6578, 0.7534, 3.777e-05, -0.6575, 0.7534, -2.965e-09, -0.6575, 0.7534, 1.658e-05, -0.6575, 0.7533, 7.173e-05, -0.6577, 0.7532, 0.0, -0.6578, 0.7532, -1.778e-05, -0.6577, 0.7535, 1.11e-05, -0.6575, 0.7535, -0.01621, -0.6572, 0.7535, -0.0001443, -0.6575, 0.7618, -0.1707, -0.625, 0.7535, -0.01229, -0.6573, 0.7549, -0.07104, -0.652, 0.7534, 1.878e-05, -0.6575, 0.7534, 0.0, -0.6575, 0.7534, -2.277e-05, -0.6575, 0.7537, -1.412e-05, -0.6573, 0.7537, 2.608e-06, -0.6572, 0.7536, 4.136e-06, -0.6573, -0.7515, 0.0, -0.6597, -0.7515, 1.819e-05, -0.6597, -0.7515, 2.426e-05, -0.6597, -0.7515, -1.569e-05, -0.6597, -0.7515, 0.0001563, -0.6597, -0.7515, -2.861e-08, -0.6597, -0.7517, 0.0, -0.6595, -0.7517, 2.314e-06, -0.6595, -0.7517, -1.919e-06, -0.6595, -0.7517, -1.399e-06, -0.6595, -0.7517, 3.651e-06, -0.6595, -0.7517, 2.107e-09, -0.6595, -0.7518, 1.595e-05, -0.6593, -0.7518, -9.865e-06, -0.6593, -0.7519, -1.26e-05, -0.6593, -0.7517, 2.163e-05, -0.6595, -0.7517, -1.463e-05, -0.6595, -0.7517, 2.017e-06, -0.6595, -0.7517, -8.486e-10, -0.6595, -0.7517, -2.265e-06, -0.6595, -0.7517, 1.544e-07, -0.6595, -0.7518, 1.786e-05, -0.6593, -0.7518, -9.821e-09, -0.6593, -0.7519, 1.596e-05, -0.6593, -0.7518, 2.476e-05, -0.6593, -0.7519, 0.0, -0.6593, -0.7519, -1.078e-05, -0.6593, -0.7519, -3.654e-05, -0.6593, -0.7518, -3.773e-05, -0.6593, -0.7519, 0.0, -0.6593, -0.7515, 9.024e-05, -0.6598, -0.7515, 0.0, -0.6597, -0.7515, -5.305e-06, -0.6597, -0.7517, 0.0, -0.6595, -0.7517, -9.318e-07, -0.6595, -0.7517, -1.825e-07, -0.6595, -0.7515, -1.773e-05, -0.6597, -0.7515, 1.63e-05, -0.6598, -0.7515, 3.011e-05, -0.6597, 0.5241, 0.0, -0.8516, 0.5241, 0.0, -0.8516, 0.5241, 0.0, -0.8516, 0.5241, 0.0, -0.8516, 0.8296, 0.0, -0.5583, 0.8296, 0.0, -0.5583, 0.8296, 0.0, -0.5583, 0.8296, 0.0, -0.5583, 0.9932, 0.0, -0.1168, 0.9932, 0.0, -0.1168, 0.9932, 0.0, -0.1168, 0.9932, 0.0, -0.1168, 0.9689, 0.0, 0.2476, 0.9689, 0.0, 0.2476, 0.9689, 0.0, 0.2476, 0.9689, 0.0, 0.2476, 0.8013, 0.0, 0.5983, 0.8013, 0.0, 0.5983, 0.8013, 0.0, 0.5983, 0.8013, 0.0, 0.5983, 0.4794, 0.0, 0.8776, 0.4794, 0.0, 0.8776, 0.4794, 0.0, 0.8776, 0.4794, 0.0, 0.8776, 1.194e-08, 0.0, 1.0, 1.194e-08, 0.0, 1.0, 1.194e-08, 0.0, 1.0, 1.194e-08, 0.0, 1.0, -0.5073, 0.0, 0.8618, -0.5073, 0.0, 0.8618, -0.5073, 0.0, 0.8618, -0.5073, 0.0, 0.8618, -0.7593, 0.0, 0.6508, -0.7593, 0.0, 0.6508, -0.7593, 0.0, 0.6508, -0.7593, 0.0, 0.6508, -0.9612, 0.0, 0.2757, -0.9612, 0.0, 0.2757, -0.9612, 0.0, 0.2757, -0.9612, 0.0, 0.2757, -0.9612, 0.0, 0.2757, -0.9612, 0.0, 0.2757, -0.9612, 0.0, 0.2757, -0.9806, 0.0, 0.196, -0.9806, 0.0, 0.196, -0.9806, 0.0, 0.196, -0.9806, 0.0, 0.196, -0.9721, 0.0, -0.2345, -0.9721, 0.0, -0.2345, -0.9721, 0.0, -0.2345, -0.9721, 0.0, -0.2345, -0.7967, 0.0, -0.6044, -0.7967, 0.0, -0.6044, -0.7967, 0.0, -0.6044, -0.7967, 0.0, -0.6044, -0.5308, 0.0, -0.8475, -0.5308, 0.0, -0.8475, -0.5308, 0.0, -0.8475, -0.5308, 0.0, -0.8475])] * 3)])
me_cube_006 = bpy.data.meshes.new('Cube.006')
me_cube_006.from_pydata([(0.09563, -0.01676, 0.03596), (0.08295, -0.01676, 0.04484), (0.1274, -0.01676, 0.04484), (0.09563, -0.02187, 0.03596), (0.08295, -0.02187, 0.04484), (0.1274, -0.02187, 0.04484), (0.1073, -0.01676, 0.01961), (0.1073, -0.02187, 0.01961), (0.1152, -0.01676, 0.0002515), (0.1152, -0.02187, 0.0002515), (0.1163, -0.01676, 0.004245), (0.1163, -0.02187, 0.004245), (0.1342, -0.01676, 0.0306), (0.1342, -0.02187, 0.0306), (0.1241, -0.01676, 0.01938), (0.1241, -0.02187, 0.01938)], [], [(12, 2, 5, 13), (3, 4, 1, 0), (0, 6, 7, 3), (6, 8, 9, 7), (8, 10, 11, 9), (15, 5, 7), (11, 10, 14, 15), (15, 14, 12, 13), (15, 13, 5), (5, 4, 3), (7, 9, 11), (5, 3, 7), (11, 15, 7)])
_uv = me_cube_006.uv_layers.new(name='UVMap')
_uv.uv.foreach_set('vector', [0.375, 0.25, 0.625, 0.25, 0.625, 0.5, 0.375, 0.5, 0.375, 0.75, 0.625, 0.75, 0.625, 1.0, 0.375, 1.0, 0.375, 1.0, 0.375, 1.0, 0.375, 0.75, 0.375, 0.75, 0.375, 1.0, 0.375, 1.0, 0.375, 0.75, 0.375, 0.75, 0.375, 1.0, 0.375, 1.0, 0.375, 0.75, 0.375, 0.75, 0.375, 0.75, 0.625, 0.5, 0.375, 0.75, 0.375, 0.75, 0.375, 1.0, 0.375, 1.0, 0.375, 0.75, 0.375, 0.75, 0.375, 1.0, 0.375, 1.0, 0.375, 0.75, 0.375, 0.75, 0.375, 0.5, 0.625, 0.5, 0.625, 0.5, 0.625, 0.75, 0.375, 0.75, 0.375, 0.75, 0.375, 0.75, 0.375, 0.75, 0.625, 0.5, 0.375, 0.75, 0.375, 0.75, 0.375, 0.75, 0.375, 0.75, 0.375, 0.75])
me_cube_006.update()
me_cube_003 = bpy.data.meshes.new('Cube.003')
me_cube_003.from_pydata([(-7.211, -0.3747, -1.011), (-7.211, -0.3747, 0.9189), (-7.211, 0.0, -1.011), (-7.211, 0.0, 0.9189), (0.9978, -0.3747, -1.011), (0.9978, -0.3747, 0.9189), (0.9978, 0.0, -1.011), (0.9978, 0.0, 0.9189), (-3.107, 0.0, -1.112), (-3.107, 0.0, 1.02), (-3.107, -0.3496, -1.112), (-3.107, -0.3496, 1.02), (-1.054, 0.0, 0.9864), (-1.054, -0.3621, -1.078), (-1.054, 0.0, -1.078), (-1.054, -0.3621, 0.9864), (-0.02829, 0.0, 0.9667), (-0.02829, -0.3671, -1.059), (-0.02829, 0.0, -1.059), (-0.02829, -0.3671, 0.9667), (-2.081, 0.0, -1.107), (-2.081, -0.3558, 1.015), (-2.081, 0.0, 1.015), (-2.081, -0.3558, -1.107), (-5.159, 0.0, -1.078), (-5.159, -0.3621, 0.9864), (-5.159, 0.0, 0.9864), (-5.159, -0.3621, -1.078), (-4.149, 0.0, 1.015), (-4.149, -0.3558, -1.107), (-4.149, 0.0, -1.107), (-4.149, -0.3558, 1.015), (-6.185, 0.0, -1.059), (-6.185, -0.3671, 0.9667), (-6.185, 0.0, 0.9667), (-6.185, -0.3671, -1.059), (-7.211, -0.7714, 0.6969), (-7.211, 0.0, 0.6969), (0.9978, 0.0, 0.6969), (0.9978, -0.7714, 0.6969), (-3.107, -0.8257, 0.6969), (-1.054, -0.7986, 0.6969), (-0.02829, -0.7877, 0.6969), (-2.081, -0.8122, 0.6969), (-5.159, -0.7986, 0.6969), (-4.149, -0.8122, 0.6969), (-6.185, -0.7877, 0.6969), (-7.211, 0.0, -0.8037), (0.9978, 0.0, -0.8037), (0.9978, -0.7714, -0.8037), (-3.107, -0.8257, -0.8037), (-1.054, -0.7986, -0.8037), (-0.02829, -0.7877, -0.8037), (-2.081, -0.8122, -0.8037), (-5.159, -0.7986, -0.8037), (-4.149, -0.8122, -0.8037), (-6.185, -0.7877, -0.8037), (-7.211, -0.7714, -0.8037), (-7.211, -0.9595, 0.3018), (-7.211, 0.0, 0.3018), (0.9978, 0.0, 0.3018), (0.9978, -0.9595, 0.3018), (-3.107, -1.051, 0.3018), (-1.054, -1.005, 0.3018), (-0.02829, -0.987, 0.3018), (-2.081, -1.028, 0.3018), (-5.159, -1.005, 0.3018), (-4.149, -1.028, 0.3018), (-6.185, -0.987, 0.3018), (-7.211, 0.0, -0.4408), (0.9978, 0.0, -0.4408), (0.9978, -0.9595, -0.4408), (-3.107, -1.051, -0.4408), (-1.054, -1.005, -0.4408), (-0.02829, -0.987, -0.4408), (-2.081, -1.028, -0.4408), (-5.159, -1.005, -0.4408), (-4.149, -1.028, -0.4408), (-6.185, -0.987, -0.4408), (-7.211, -0.9595, -0.4408), (-7.211, -1.0, -0.06276), (-7.211, 0.0, -0.06276), (0.9978, 0.0, -0.06276), (0.9978, -1.0, -0.06276), (-3.107, -1.1, -0.06276), (-1.054, -1.05, -0.06276), (-0.02829, -1.03, -0.06276), (-2.081, -1.075, -0.06276), (-5.159, -1.05, -0.06276), (-4.149, -1.075, -0.06276), (-6.185, -1.03, -0.06276), (-7.211, 0.3747, -1.011), (-7.211, 0.3747, 0.9189), (0.9978, 0.3747, -1.011), (0.9978, 0.3747, 0.9189), (-3.107, 0.3496, -1.112), (-3.107, 0.3496, 1.02), (-1.054, 0.3621, -1.078), (-1.054, 0.3621, 0.9864), (-0.02829, 0.3671, -1.059), (-0.02829, 0.3671, 0.9667), (-2.081, 0.3558, 1.015), (-2.081, 0.3558, -1.107), (-5.159, 0.3621, 0.9864), (-5.159, 0.3621, -1.078), (-4.149, 0.3558, -1.107), (-4.149, 0.3558, 1.015), (-6.185, 0.3671, 0.9667), (-6.185, 0.3671, -1.059), (-7.211, 0.7714, 0.6969), (0.9978, 0.7714, 0.6969), (-3.107, 0.8257, 0.6969), (-1.054, 0.7986, 0.6969), (-0.02829, 0.7877, 0.6969), (-2.081, 0.8122, 0.6969), (-5.159, 0.7986, 0.6969), (-4.149, 0.8122, 0.6969), (-6.185, 0.7877, 0.6969), (0.9978, 0.7714, -0.8037), (-3.107, 0.8257, -0.8037), (-1.054, 0.7986, -0.8037), (-0.02829, 0.7877, -0.8037), (-2.081, 0.8122, -0.8037), (-5.159, 0.7986, -0.8037), (-4.149, 0.8122, -0.8037), (-6.185, 0.7877, -0.8037), (-7.211, 0.7714, -0.8037), (-7.211, 0.9595, 0.3018), (0.9978, 0.9595, 0.3018), (-3.107, 1.051, 0.3018), (-1.054, 1.005, 0.3018), (-0.02829, 0.987, 0.3018), (-2.081, 1.028, 0.3018), (-5.159, 1.005, 0.3018), (-4.149, 1.028, 0.3018), (-6.185, 0.987, 0.3018), (0.9978, 0.9595, -0.4408), (-3.107, 1.051, -0.4408), (-1.054, 1.005, -0.4408), (-0.02829, 0.987, -0.4408), (-2.081, 1.028, -0.4408), (-5.159, 1.005, -0.4408), (-4.149, 1.028, -0.4408), (-6.185, 0.987, -0.4408), (-7.211, 0.9595, -0.4408), (-7.211, 1.0, -0.06276), (0.9978, 1.0, -0.06276), (-3.107, 1.1, -0.06276), (-1.054, 1.05, -0.06276), (-0.02829, 1.03, -0.06276), (-2.081, 1.075, -0.06276), (-5.159, 1.05, -0.06276), (-4.149, 1.075, -0.06276), (-6.185, 1.03, -0.06276)], [], [(36, 1, 3, 37), (38, 7, 5, 39), (46, 33, 1, 36), (18, 6, 4, 17), (34, 3, 1, 33), (22, 9, 11, 21), (30, 8, 10, 29), (43, 21, 11, 40), (42, 19, 15, 41), (16, 12, 15, 19), (20, 14, 13, 23), (7, 16, 19, 5), (39, 5, 19, 42), (14, 18, 17, 13), (8, 20, 23, 10), (41, 15, 21, 43), (12, 22, 21, 15), (32, 24, 27, 35), (28, 26, 25, 31), (45, 31, 25, 44), (40, 11, 31, 45), (9, 28, 31, 11), (24, 30, 29, 27), (2, 32, 35, 0), (26, 34, 33, 25), (44, 25, 33, 46), (66, 44, 46, 68), (62, 40, 45, 67), (67, 45, 44, 66), (63, 41, 43, 65), (61, 39, 42, 64), (64, 42, 41, 63), (65, 43, 40, 62), (68, 46, 36, 58), (60, 38, 39, 61), (58, 36, 37, 59), (0, 57, 47, 2), (6, 48, 49, 4), (35, 56, 57, 0), (23, 53, 50, 10), (17, 52, 51, 13), (4, 49, 52, 17), (13, 51, 53, 23), (29, 55, 54, 27), (10, 50, 55, 29), (27, 54, 56, 35), (80, 58, 59, 81), (82, 60, 61, 83), (90, 68, 58, 80), (87, 65, 62, 84), (86, 64, 63, 85), (83, 61, 64, 86), (85, 63, 65, 87), (89, 67, 66, 88), (84, 62, 67, 89), (88, 66, 68, 90), (54, 76, 78, 56), (50, 72, 77, 55), (55, 77, 76, 54), (51, 73, 75, 53), (49, 71, 74, 52), (52, 74, 73, 51), (53, 75, 72, 50), (56, 78, 79, 57), (48, 70, 71, 49), (57, 79, 69, 47), (76, 88, 90, 78), (72, 84, 89, 77), (77, 89, 88, 76), (73, 85, 87, 75), (71, 83, 86, 74), (74, 86, 85, 73), (75, 87, 84, 72), (78, 90, 80, 79), (70, 82, 83, 71), (79, 80, 81, 69), (109, 37, 3, 92), (38, 110, 94, 7), (117, 109, 92, 107), (18, 99, 93, 6), (34, 107, 92, 3), (22, 101, 96, 9), (30, 105, 95, 8), (114, 111, 96, 101), (113, 112, 98, 100), (16, 100, 98, 12), (20, 102, 97, 14), (7, 94, 100, 16), (110, 113, 100, 94), (14, 97, 99, 18), (8, 95, 102, 20), (112, 114, 101, 98), (12, 98, 101, 22), (32, 108, 104, 24), (28, 106, 103, 26), (116, 115, 103, 106), (111, 116, 106, 96), (9, 96, 106, 28), (24, 104, 105, 30), (2, 91, 108, 32), (26, 103, 107, 34), (115, 117, 107, 103), (133, 135, 117, 115), (129, 134, 116, 111), (134, 133, 115, 116), (130, 132, 114, 112), (128, 131, 113, 110), (131, 130, 112, 113), (132, 129, 111, 114), (135, 127, 109, 117), (60, 128, 110, 38), (127, 59, 37, 109), (91, 2, 47, 126), (6, 93, 118, 48), (108, 91, 126, 125), (102, 95, 119, 122), (99, 97, 120, 121), (93, 99, 121, 118), (97, 102, 122, 120), (105, 104, 123, 124), (95, 105, 124, 119), (104, 108, 125, 123), (145, 81, 59, 127), (82, 146, 128, 60), (153, 145, 127, 135), (150, 147, 129, 132), (149, 148, 130, 131), (146, 149, 131, 128), (148, 150, 132, 130), (152, 151, 133, 134), (147, 152, 134, 129), (151, 153, 135, 133), (123, 125, 143, 141), (119, 124, 142, 137), (124, 123, 141, 142), (120, 122, 140, 138), (118, 121, 139, 136), (121, 120, 138, 139), (122, 119, 137, 140), (125, 126, 144, 143), (48, 118, 136, 70), (126, 47, 69, 144), (141, 143, 153, 151), (137, 142, 152, 147), (142, 141, 151, 152), (138, 140, 150, 148), (136, 139, 149, 146), (139, 138, 148, 149), (140, 137, 147, 150), (143, 144, 145, 153), (70, 136, 146, 82), (144, 69, 81, 145)])
_uv = me_cube_003.uv_layers.new(name='UVMap')
_uv.uv.foreach_set('vector', [0.5976, 0.0, 0.625, 0.0, 0.625, 0.25, 0.5976, 0.25, 0.5976, 0.5, 0.625, 0.5, 0.625, 0.75, 0.5976, 0.75, 0.5976, 0.9688, 0.625, 0.9688, 0.625, 1.0, 0.5976, 1.0, 0.3438, 0.5, 0.375, 0.5, 0.375, 0.75, 0.3438, 0.75, 0.8438, 0.5, 0.875, 0.5, 0.875, 0.75, 0.8438, 0.75, 0.7188, 0.5, 0.75, 0.5, 0.75, 0.75, 0.7188, 0.75, 0.2183, 0.5, 0.25, 0.5, 0.25, 0.75, 0.2183, 0.75, 0.5976, 0.8438, 0.625, 0.8438, 0.625, 0.875, 0.5976, 0.875, 0.5976, 0.7812, 0.625, 0.7812, 0.625, 0.8125, 0.5976, 0.8125, 0.6562, 0.5, 0.6875, 0.5, 0.6875, 0.75, 0.6562, 0.75, 0.2812, 0.5, 0.3125, 0.5, 0.3125, 0.75, 0.2812, 0.75, 0.625, 0.5, 0.6562, 0.5, 0.6562, 0.75, 0.625, 0.75, 0.5976, 0.75, 0.625, 0.75, 0.625, 0.7812, 0.5976, 0.7812, 0.3125, 0.5, 0.3438, 0.5, 0.3438, 0.75, 0.3125, 0.75, 0.25, 0.5, 0.2812, 0.5, 0.2812, 0.75, 0.25, 0.75, 0.5976, 0.8125, 0.625, 0.8125, 0.625, 0.8438, 0.5976, 0.8438, 0.6875, 0.5, 0.7188, 0.5, 0.7188, 0.75, 0.6875, 0.75, 0.1562, 0.5, 0.1875, 0.5, 0.1875, 0.75, 0.1562, 0.75, 0.7817, 0.5, 0.8125, 0.5, 0.8125, 0.75, 0.7817, 0.75, 0.5976, 0.9067, 0.625, 0.9067, 0.625, 0.9375, 0.5976, 0.9375, 0.5976, 0.875, 0.625, 0.875, 0.625, 0.9067, 0.5976, 0.9067, 0.75, 0.5, 0.7817, 0.5, 0.7817, 0.75, 0.75, 0.75, 0.1875, 0.5, 0.2183, 0.5, 0.2183, 0.75, 0.1875, 0.75, 0.125, 0.5, 0.1562, 0.5, 0.1562, 0.75, 0.125, 0.75, 0.8125, 0.5, 0.8438, 0.5, 0.8438, 0.75, 0.8125, 0.75, 0.5976, 0.9375, 0.625, 0.9375, 0.625, 0.9688, 0.5976, 0.9688, 0.5479, 0.9375, 0.5976, 0.9375, 0.5976, 0.9688, 0.5479, 0.9688, 0.5479, 0.875, 0.5976, 0.875, 0.5976, 0.9067, 0.5479, 0.9067, 0.5479, 0.9067, 0.5976, 0.9067, 0.5976, 0.9375, 0.5479, 0.9375, 0.5479, 0.8125, 0.5976, 0.8125, 0.5976, 0.8438, 0.5479, 0.8438, 0.5479, 0.75, 0.5976, 0.75, 0.5976, 0.7812, 0.5479, 0.7812, 0.5479, 0.7812, 0.5976, 0.7812, 0.5976, 0.8125, 0.5479, 0.8125, 0.5479, 0.8438, 0.5976, 0.8438, 0.5976, 0.875, 0.5479, 0.875, 0.5479, 0.9688, 0.5976, 0.9688, 0.5976, 1.0, 0.5479, 1.0, 0.5479, 0.5, 0.5976, 0.5, 0.5976, 0.75, 0.5479, 0.75, 0.5479, 0.0, 0.5976, 0.0, 0.5976, 0.25, 0.5479, 0.25, 0.375, 0.0, 0.3916, 0.0, 0.3916, 0.25, 0.375, 0.25, 0.375, 0.5, 0.3916, 0.5, 0.3916, 0.75, 0.375, 0.75, 0.375, 0.9688, 0.3916, 0.9688, 0.3916, 1.0, 0.375, 1.0, 0.375, 0.8438, 0.3916, 0.8438, 0.3916, 0.875, 0.375, 0.875, 0.375, 0.7812, 0.3916, 0.7812, 0.3916, 0.8125, 0.375, 0.8125, 0.375, 0.75, 0.3916, 0.75, 0.3916, 0.7812, 0.375, 0.7812, 0.375, 0.8125, 0.3916, 0.8125, 0.3916, 0.8438, 0.375, 0.8438, 0.375, 0.9067, 0.3916, 0.9067, 0.3916, 0.9375, 0.375, 0.9375, 0.375, 0.875, 0.3916, 0.875, 0.3916, 0.9067, 0.375, 0.9067, 0.375, 0.9375, 0.3916, 0.9375, 0.3916, 0.9688, 0.375, 0.9688, 0.4854, 0.0, 0.5479, 0.0, 0.5479, 0.25, 0.4854, 0.25, 0.4854, 0.5, 0.5479, 0.5, 0.5479, 0.75, 0.4854, 0.75, 0.4854, 0.9688, 0.5479, 0.9688, 0.5479, 1.0, 0.4854, 1.0, 0.4854, 0.8438, 0.5479, 0.8438, 0.5479, 0.875, 0.4854, 0.875, 0.4854, 0.7812, 0.5479, 0.7812, 0.5479, 0.8125, 0.4854, 0.8125, 0.4854, 0.75, 0.5479, 0.75, 0.5479, 0.7812, 0.4854, 0.7812, 0.4854, 0.8125, 0.5479, 0.8125, 0.5479, 0.8438, 0.4854, 0.8438, 0.4854, 0.9067, 0.5479, 0.9067, 0.5479, 0.9375, 0.4854, 0.9375, 0.4854, 0.875, 0.5479, 0.875, 0.5479, 0.9067, 0.4854, 0.9067, 0.4854, 0.9375, 0.5479, 0.9375, 0.5479, 0.9688, 0.4854, 0.9688, 0.3916, 0.9375, 0.4228, 0.9375, 0.4228, 0.9688, 0.3916, 0.9688, 0.3916, 0.875, 0.4228, 0.875, 0.4228, 0.9067, 0.3916, 0.9067, 0.3916, 0.9067, 0.4228, 0.9067, 0.4228, 0.9375, 0.3916, 0.9375, 0.3916, 0.8125, 0.4228, 0.8125, 0.4228, 0.8438, 0.3916, 0.8438, 0.3916, 0.75, 0.4228, 0.75, 0.4228, 0.7812, 0.3916, 0.7812, 0.3916, 0.7812, 0.4228, 0.7812, 0.4228, 0.8125, 0.3916, 0.8125, 0.3916, 0.8438, 0.4228, 0.8438, 0.4228, 0.875, 0.3916, 0.875, 0.3916, 0.9688, 0.4228, 0.9688, 0.4228, 1.0, 0.3916, 1.0, 0.3916, 0.5, 0.4228, 0.5, 0.4228, 0.75, 0.3916, 0.75, 0.3916, 0.0, 0.4228, 0.0, 0.4228, 0.25, 0.3916, 0.25, 0.4228, 0.9375, 0.4854, 0.9375, 0.4854, 0.9688, 0.4228, 0.9688, 0.4228, 0.875, 0.4854, 0.875, 0.4854, 0.9067, 0.4228, 0.9067, 0.4228, 0.9067, 0.4854, 0.9067, 0.4854, 0.9375, 0.4228, 0.9375, 0.4228, 0.8125, 0.4854, 0.8125, 0.4854, 0.8438, 0.4228, 0.8438, 0.4228, 0.75, 0.4854, 0.75, 0.4854, 0.7812, 0.4228, 0.7812, 0.4228, 0.7812, 0.4854, 0.7812, 0.4854, 0.8125, 0.4228, 0.8125, 0.4228, 0.8438, 0.4854, 0.8438, 0.4854, 0.875, 0.4228, 0.875, 0.4228, 0.9688, 0.4854, 0.9688, 0.4854, 1.0, 0.4228, 1.0, 0.4228, 0.5, 0.4854, 0.5, 0.4854, 0.75, 0.4228, 0.75, 0.4228, 0.0, 0.4854, 0.0, 0.4854, 0.25, 0.4228, 0.25, 0.5976, 0.0, 0.5976, 0.25, 0.625, 0.25, 0.625, 0.0, 0.5976, 0.5, 0.5976, 0.75, 0.625, 0.75, 0.625, 0.5, 0.5976, 0.9688, 0.5976, 1.0, 0.625, 1.0, 0.625, 0.9688, 0.3438, 0.5, 0.3438, 0.75, 0.375, 0.75, 0.375, 0.5, 0.8438, 0.5, 0.8438, 0.75, 0.875, 0.75, 0.875, 0.5, 0.7188, 0.5, 0.7188, 0.75, 0.75, 0.75, 0.75, 0.5, 0.2183, 0.5, 0.2183, 0.75, 0.25, 0.75, 0.25, 0.5, 0.5976, 0.8438, 0.5976, 0.875, 0.625, 0.875, 0.625, 0.8438, 0.5976, 0.7812, 0.5976, 0.8125, 0.625, 0.8125, 0.625, 0.7812, 0.6562, 0.5, 0.6562, 0.75, 0.6875, 0.75, 0.6875, 0.5, 0.2812, 0.5, 0.2812, 0.75, 0.3125, 0.75, 0.3125, 0.5, 0.625, 0.5, 0.625, 0.75, 0.6562, 0.75, 0.6562, 0.5, 0.5976, 0.75, 0.5976, 0.7812, 0.625, 0.7812, 0.625, 0.75, 0.3125, 0.5, 0.3125, 0.75, 0.3438, 0.75, 0.3438, 0.5, 0.25, 0.5, 0.25, 0.75, 0.2812, 0.75, 0.2812, 0.5, 0.5976, 0.8125, 0.5976, 0.8438, 0.625, 0.8438, 0.625, 0.8125, 0.6875, 0.5, 0.6875, 0.75, 0.7188, 0.75, 0.7188, 0.5, 0.1562, 0.5, 0.1562, 0.75, 0.1875, 0.75, 0.1875, 0.5, 0.7817, 0.5, 0.7817, 0.75, 0.8125, 0.75, 0.8125, 0.5, 0.5976, 0.9067, 0.5976, 0.9375, 0.625, 0.9375, 0.625, 0.9067, 0.5976, 0.875, 0.5976, 0.9067, 0.625, 0.9067, 0.625, 0.875, 0.75, 0.5, 0.75, 0.75, 0.7817, 0.75, 0.7817, 0.5, 0.1875, 0.5, 0.1875, 0.75, 0.2183, 0.75, 0.2183, 0.5, 0.125, 0.5, 0.125, 0.75, 0.1562, 0.75, 0.1562, 0.5, 0.8125, 0.5, 0.8125, 0.75, 0.8438, 0.75, 0.8438, 0.5, 0.5976, 0.9375, 0.5976, 0.9688, 0.625, 0.9688, 0.625, 0.9375, 0.5479, 0.9375, 0.5479, 0.9688, 0.5976, 0.9688, 0.5976, 0.9375, 0.5479, 0.875, 0.5479, 0.9067, 0.5976, 0.9067, 0.5976, 0.875, 0.5479, 0.9067, 0.5479, 0.9375, 0.5976, 0.9375, 0.5976, 0.9067, 0.5479, 0.8125, 0.5479, 0.8438, 0.5976, 0.8438, 0.5976, 0.8125, 0.5479, 0.75, 0.5479, 0.7812, 0.5976, 0.7812, 0.5976, 0.75, 0.5479, 0.7812, 0.5479, 0.8125, 0.5976, 0.8125, 0.5976, 0.7812, 0.5479, 0.8438, 0.5479, 0.875, 0.5976, 0.875, 0.5976, 0.8438, 0.5479, 0.9688, 0.5479, 1.0, 0.5976, 1.0, 0.5976, 0.9688, 0.5479, 0.5, 0.5479, 0.75, 0.5976, 0.75, 0.5976, 0.5, 0.5479, 0.0, 0.5479, 0.25, 0.5976, 0.25, 0.5976, 0.0, 0.375, 0.0, 0.375, 0.25, 0.3916, 0.25, 0.3916, 0.0, 0.375, 0.5, 0.375, 0.75, 0.3916, 0.75, 0.3916, 0.5, 0.375, 0.9688, 0.375, 1.0, 0.3916, 1.0, 0.3916, 0.9688, 0.375, 0.8438, 0.375, 0.875, 0.3916, 0.875, 0.3916, 0.8438, 0.375, 0.7812, 0.375, 0.8125, 0.3916, 0.8125, 0.3916, 0.7812, 0.375, 0.75, 0.375, 0.7812, 0.3916, 0.7812, 0.3916, 0.75, 0.375, 0.8125, 0.375, 0.8438, 0.3916, 0.8438, 0.3916, 0.8125, 0.375, 0.9067, 0.375, 0.9375, 0.3916, 0.9375, 0.3916, 0.9067, 0.375, 0.875, 0.375, 0.9067, 0.3916, 0.9067, 0.3916, 0.875, 0.375, 0.9375, 0.375, 0.9688, 0.3916, 0.9688, 0.3916, 0.9375, 0.4854, 0.0, 0.4854, 0.25, 0.5479, 0.25, 0.5479, 0.0, 0.4854, 0.5, 0.4854, 0.75, 0.5479, 0.75, 0.5479, 0.5, 0.4854, 0.9688, 0.4854, 1.0, 0.5479, 1.0, 0.5479, 0.9688, 0.4854, 0.8438, 0.4854, 0.875, 0.5479, 0.875, 0.5479, 0.8438, 0.4854, 0.7812, 0.4854, 0.8125, 0.5479, 0.8125, 0.5479, 0.7812, 0.4854, 0.75, 0.4854, 0.7812, 0.5479, 0.7812, 0.5479, 0.75, 0.4854, 0.8125, 0.4854, 0.8438, 0.5479, 0.8438, 0.5479, 0.8125, 0.4854, 0.9067, 0.4854, 0.9375, 0.5479, 0.9375, 0.5479, 0.9067, 0.4854, 0.875, 0.4854, 0.9067, 0.5479, 0.9067, 0.5479, 0.875, 0.4854, 0.9375, 0.4854, 0.9688, 0.5479, 0.9688, 0.5479, 0.9375, 0.3916, 0.9375, 0.3916, 0.9688, 0.4228, 0.9688, 0.4228, 0.9375, 0.3916, 0.875, 0.3916, 0.9067, 0.4228, 0.9067, 0.4228, 0.875, 0.3916, 0.9067, 0.3916, 0.9375, 0.4228, 0.9375, 0.4228, 0.9067, 0.3916, 0.8125, 0.3916, 0.8438, 0.4228, 0.8438, 0.4228, 0.8125, 0.3916, 0.75, 0.3916, 0.7812, 0.4228, 0.7812, 0.4228, 0.75, 0.3916, 0.7812, 0.3916, 0.8125, 0.4228, 0.8125, 0.4228, 0.7812, 0.3916, 0.8438, 0.3916, 0.875, 0.4228, 0.875, 0.4228, 0.8438, 0.3916, 0.9688, 0.3916, 1.0, 0.4228, 1.0, 0.4228, 0.9688, 0.3916, 0.5, 0.3916, 0.75, 0.4228, 0.75, 0.4228, 0.5, 0.3916, 0.0, 0.3916, 0.25, 0.4228, 0.25, 0.4228, 0.0, 0.4228, 0.9375, 0.4228, 0.9688, 0.4854, 0.9688, 0.4854, 0.9375, 0.4228, 0.875, 0.4228, 0.9067, 0.4854, 0.9067, 0.4854, 0.875, 0.4228, 0.9067, 0.4228, 0.9375, 0.4854, 0.9375, 0.4854, 0.9067, 0.4228, 0.8125, 0.4228, 0.8438, 0.4854, 0.8438, 0.4854, 0.8125, 0.4228, 0.75, 0.4228, 0.7812, 0.4854, 0.7812, 0.4854, 0.75, 0.4228, 0.7812, 0.4228, 0.8125, 0.4854, 0.8125, 0.4854, 0.7812, 0.4228, 0.8438, 0.4228, 0.875, 0.4854, 0.875, 0.4854, 0.8438, 0.4228, 0.9688, 0.4228, 1.0, 0.4854, 1.0, 0.4854, 0.9688, 0.4228, 0.5, 0.4228, 0.75, 0.4854, 0.75, 0.4854, 0.5, 0.4228, 0.0, 0.4228, 0.25, 0.4854, 0.25, 0.4854, 0.0])
me_cube_003.update()

# ---- objects
ob_body = bpy.data.objects.new('Body', me_cube)
ob_pic = bpy.data.objects.new('pic', None)
ob_barrel = bpy.data.objects.new('Barrel', me_cube_001)
ob_stock = bpy.data.objects.new('Stock', me_cube_002)
ob_tube = bpy.data.objects.new('tube', me_cube_004)
ob_trigger_housing = bpy.data.objects.new('Trigger_housing', me_cube_005)
ob_trigger_safety = bpy.data.objects.new('Trigger_safety', me_cube_006)
ob_cube = bpy.data.objects.new('Cube', me_cube_003)
ob_muzzle = bpy.data.objects.new('Muzzle', None)

# ---- transforms, parenting, visibility, modifiers, constraints
ob_body.location = (0.0, 0.0, 0.0)
ob_body.lock_rotations_4d = False
ob_body.empty_display_type = 'ARROWS'
ob_body.lineart.crease_threshold = 0.0
_m = ob_body.modifiers.new('Mirror', 'MIRROR')
_m.use_axis = (False, True, False)
ob_pic.location = (1.013, 1.0, 0.2977)
ob_pic.rotation_euler = (1.571, 0.0, 0.0)
ob_pic.empty_display_type = 'IMAGE'
ob_pic.empty_display_size = 5.0
ob_pic.use_empty_image_alpha = True
ob_pic.color = (1.0, 1.0, 1.0, 0.6109)
ob_barrel.location = (0.0, 0.0, 0.0)
ob_barrel.lock_rotations_4d = False
ob_barrel.empty_display_type = 'ARROWS'
ob_barrel.lineart.crease_threshold = 0.0
_m = ob_barrel.modifiers.new('Mirror', 'MIRROR')
_m.use_axis = (False, True, False)
_m.use_clip = True
_m = ob_barrel.modifiers.new('Smooth by Angle', 'NODES')
_m.node_group = ng_smooth_by_angle
_gi = [s.identifier for s in ng_smooth_by_angle.interface.items_tree if s.item_type == 'SOCKET' and s.in_out == 'INPUT']
_m[_gi[1]] = 1.396  # Angle
_m.use_pin_to_last = True
_m.show_group_selector = False
ob_stock.location = (0.0, 0.0, 0.0)
_m = ob_stock.modifiers.new('Mirror', 'MIRROR')
_m.use_axis = (False, True, False)
ob_tube.location = (0.0, 0.0, 0.0)
_m = ob_tube.modifiers.new('Mirror', 'MIRROR')
_m.use_axis = (False, True, False)
ob_trigger_housing.location = (0.0, 0.0, 0.0)
ob_trigger_housing.lock_rotations_4d = False
ob_trigger_housing.empty_display_type = 'ARROWS'
ob_trigger_housing.lineart.crease_threshold = 0.0
ob_trigger_safety.location = (0.0, 0.0, 0.0)
ob_cube.location = (1.437, -1.133e-08, 0.08429)
ob_cube.scale = (0.07362, 0.07362, 0.07362)
_m = ob_cube.modifiers.new('Subdivision', 'SUBSURF')
ob_muzzle.location = (2.238, -2.686e-08, 0.2)
ob_muzzle.scale = (0.127, 0.127, 0.127)

# ---- collection membership
scene.collection.objects.link(ob_body)
scene.collection.objects.link(ob_pic)
scene.collection.objects.link(ob_barrel)
scene.collection.objects.link(ob_stock)
scene.collection.objects.link(ob_tube)
scene.collection.objects.link(ob_trigger_housing)
scene.collection.objects.link(ob_trigger_safety)
scene.collection.objects.link(ob_cube)
scene.collection.objects.link(ob_muzzle)

# ---- scene / render settings (as saved in the file)
scene.frame_start = 1; scene.frame_end = 250; scene.frame_set(1)
scene.render.engine = 'BLENDER_EEVEE_NEXT'
scene.render.bake_bias = 0.0
scene.render.bake_samples = 0
scene.cycles.sampling_pattern = 'TABULATED_SOBOL'
scene.eevee.use_volume_custom_range = False
bpy.context.view_layer.update()

# ---- added for rendering (the .blend has no active camera and no usable light): camera, sun
cam_auto = bpy.data.cameras.new('AutoCamera')
cam_auto.lens = 50.0
cam_auto.sensor_width = 36.0
cam_auto.clip_end = 1000.0
ob_auto_camera = bpy.data.objects.new('AutoCamera', cam_auto)
scene.collection.objects.link(ob_auto_camera)
ob_auto_camera.location = (3.84259, -4.09871, 2.66244)
ob_auto_camera.rotation_euler = (1.09748, -7.21219e-08, 0.694738)
scene.camera = ob_auto_camera
light_auto_sun = bpy.data.lights.new('AutoSun', 'SUN')
light_auto_sun.energy = 3.0
light_auto_sun.angle = 0.0523599
ob_auto_sun = bpy.data.objects.new('AutoSun', light_auto_sun)
scene.collection.objects.link(ob_auto_sun)
ob_auto_sun.rotation_euler = (0.872665, 0.174533, 0.523599)
bpy.context.view_layer.update()
